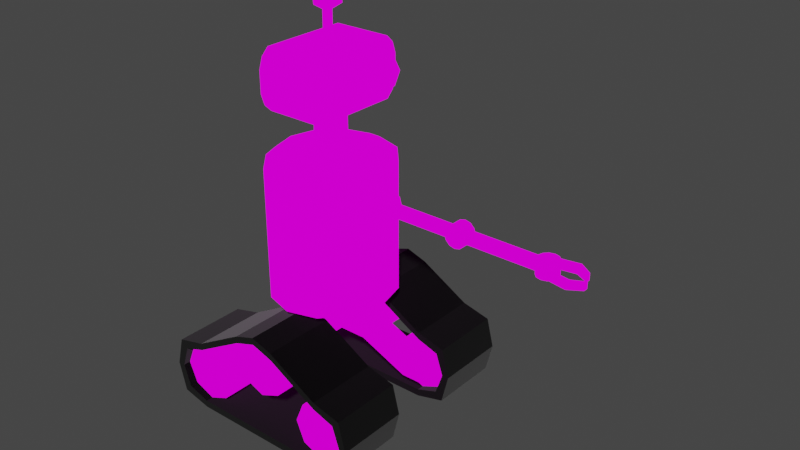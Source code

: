 # Source: RobotModel.blend  (saved by Blender 4.2.66; exported with 4.5.12 LTS)
import bpy
from mathutils import Matrix  # noqa: F401  (used for matrix-valued properties, if any)

bpy.ops.wm.read_factory_settings(use_empty=True)
scene = bpy.context.scene
scene.name = 'Scene'

# ---- images (referenced by path relative to the original .blend; pixels are not part of the script)
import os
ASSET_DIR = os.environ.get("B2B_ASSET_DIR", "")  # directory of the original .blend (textures are referenced by path, not embedded)
HERE = os.path.dirname(os.path.abspath(__file__))  # packed textures are extracted next to this script under _unpacked/

def load_image(name, relpath, width, height, colorspace="sRGB"):
    """Load a texture the original file referenced (path relative to the .blend, or extracted next to this script)."""
    p = next((c for c in (os.path.join(HERE, relpath), os.path.join(ASSET_DIR, relpath)) if relpath and os.path.exists(c)), "")
    if p:
        img = bpy.data.images.load(p, check_existing=True)
        img.name = name
    else:  # same state as the original file: an image datablock whose file is absent (Cycles renders it pink)
        img = bpy.data.images.new(name, width, height)
        img.source = "FILE"
        img.filepath = "//" + (relpath or name)
    img.colorspace_settings.name = colorspace
    return img
img_robotbody_png_002 = load_image('RobotBody.png.002', 'RobotBody.png', 1024, 1024, 'sRGB')
img_robot_png = load_image('Robot.png', 'Robot.png', 1024, 1024, 'sRGB')
img_roboteyes_png = load_image('RobotEyes.png', 'textures/robot/RobotEyes.png', 1024, 1024, 'sRGB')
img_roboteyes_png_001 = load_image('RobotEyes.png.001', 'RobotEyes.png', 1024, 1024, 'sRGB')
img_robotmodel_treadgears_png = load_image('RobotModel_TreadGears.png', 'RobotModel_TreadGears.png', 1024, 1024, 'sRGB')

# ---- materials (node trees are filled in below, after node groups)
mat_robotcylinder = bpy.data.materials.new('RobotCylinder')
mat_robotcylinder.use_backface_culling = True
mat_robotcylinder.use_transparent_shadow = False
mat_robotcylinder.preview_render_type = 'FLAT'
mat_robot = bpy.data.materials.new('Robot')
mat_robot.use_transparent_shadow = False
mat_eye = bpy.data.materials.new('Eye')
mat_eye.use_backface_culling = True
mat_eye.preview_render_type = 'FLAT'
mat_eye.line_color = (0.0, 0.0, 0.0, 1.0)
mat_treadrubber = bpy.data.materials.new('TreadRubber')
mat_treadrubber.use_transparent_shadow = False
mat_treadgear = bpy.data.materials.new('TreadGear')
mat_treadgear.use_transparent_shadow = False

# ---- material node trees
mat_robotcylinder.use_nodes = True; mat_robotcylinder.node_tree.nodes.clear()
_N = mat_robotcylinder.node_tree.nodes; _L = mat_robotcylinder.node_tree.links
n0 = _N.new('ShaderNodeOutputMaterial'); n0.name = 'Material Output'; n0.location = (300, 300)
n1 = _N.new('ShaderNodeTexImage'); n1.name = 'Image Texture'; n1.location = (-280, 280)
n1.image = img_robotbody_png_002
n1.interpolation = 'Closest'
n2 = _N.new('ShaderNodeBackground'); n2.name = 'Background'; n2.location = (10, 300)
_L.new(n2.outputs[0], n0.inputs[0])
_L.new(n1.outputs[0], n2.inputs[0])
n0.is_active_output = True
mat_robot.use_nodes = True; mat_robot.node_tree.nodes.clear()
_N = mat_robot.node_tree.nodes; _L = mat_robot.node_tree.links
n0 = _N.new('ShaderNodeOutputMaterial'); n0.name = 'Material Output'; n0.location = (300, 300)
n1 = _N.new('ShaderNodeTexImage'); n1.name = 'Image Texture'; n1.location = (-280, 280)
n1.image = img_robot_png
n1.interpolation = 'Closest'
n2 = _N.new('ShaderNodeBackground'); n2.name = 'Background'; n2.location = (10, 300)
_L.new(n2.outputs[0], n0.inputs[0])
_L.new(n1.outputs[0], n2.inputs[0])
n0.is_active_output = True
mat_eye.use_nodes = True; mat_eye.node_tree.nodes.clear()
_N = mat_eye.node_tree.nodes; _L = mat_eye.node_tree.links
n0 = _N.new('ShaderNodeTexImage'); n0.name = 'Image Texture.001'; n0.location = (-280, 280)
n0.image = img_roboteyes_png
n0.interpolation = 'Closest'
n1 = _N.new('ShaderNodeOutputMaterial'); n1.name = 'Material Output'; n1.location = (396, 501)
n1.target = 'CYCLES'
n2 = _N.new('ShaderNodeBsdfAnisotropic'); n2.name = 'Glossy BSDF.001'; n2.location = (10, 300)
n2.distribution = 'GGX'
n3 = _N.new('ShaderNodeBackground'); n3.name = 'Background'; n3.location = (215, 485)
n4 = _N.new('ShaderNodeTexImage'); n4.name = 'Image Texture'; n4.location = (-75, 465)
n4.image = img_roboteyes_png_001
n5 = _N.new('ShaderNodeOutputMaterial'); n5.name = 'Material Output.001'; n5.location = (396, 281)
n5.target = 'EEVEE'
n6 = _N.new('ShaderNodeMixShader'); n6.name = 'Mix Shader'; n6.location = (396, 61)
n6.label = 'Disable Shadow'
n6.hide = True
n7 = _N.new('ShaderNodeLightPath'); n7.name = 'Light Path'; n7.location = (396, 96)
n7.hide = True
n8 = _N.new('ShaderNodeBsdfTransparent'); n8.name = 'Transparent BSDF'; n8.location = (396, 26)
n8.hide = True
_L.new(n0.outputs[0], n2.inputs[0])
_L.new(n3.outputs[0], n1.inputs[0])
_L.new(n4.outputs[0], n3.inputs[0])
_L.new(n3.outputs[0], n5.inputs[0])
_L.new(n6.outputs[0], n5.inputs[0])
_L.new(n7.outputs[1], n6.inputs[0])
_L.new(n8.outputs[0], n6.inputs[2])
n1.is_active_output = True
mat_treadrubber.use_nodes = True; mat_treadrubber.node_tree.nodes.clear()
_N = mat_treadrubber.node_tree.nodes; _L = mat_treadrubber.node_tree.links
n0 = _N.new('ShaderNodeBsdfPrincipled'); n0.name = 'Principled BSDF'; n0.location = (10, 300)
n0.distribution = 'GGX'
n0.subsurface_method = 'BURLEY'
n0.inputs[0].default_value = (0.0, 0.0, 0.0, 1.0)
n0.inputs[2].default_value = 1.0
n0.inputs[3].default_value = 1.0
n0.inputs[9].default_value = (0.0, 0.2, 0.1)
n0.inputs[13].default_value = 0.4
n0.inputs[24].default_value = 0.12
n0.inputs[27].default_value = (0.0, 0.0, 0.0, 1.0)
n0.inputs[28].default_value = 1.0
n1 = _N.new('ShaderNodeOutputMaterial'); n1.name = 'Material Output'; n1.location = (300, 300)
_L.new(n0.outputs[0], n1.inputs[0])
n1.is_active_output = True
mat_treadgear.use_nodes = True; mat_treadgear.node_tree.nodes.clear()
_N = mat_treadgear.node_tree.nodes; _L = mat_treadgear.node_tree.links
n0 = _N.new('ShaderNodeOutputMaterial'); n0.name = 'Material Output'; n0.location = (300, 300)
n1 = _N.new('ShaderNodeBackground'); n1.name = 'Background'; n1.location = (10, 300)
n2 = _N.new('ShaderNodeTexImage'); n2.name = 'Image Texture'; n2.location = (-280, 280)
n2.image = img_robotmodel_treadgears_png
n2.interpolation = 'Closest'
_L.new(n1.outputs[0], n0.inputs[0])
_L.new(n2.outputs[0], n1.inputs[0])
n0.is_active_output = True

# ---- world
world_world = bpy.data.worlds.new('World'); scene.world = world_world
world_world.use_nodes = True; world_world.node_tree.nodes.clear()
_N = world_world.node_tree.nodes; _L = world_world.node_tree.links
n0 = _N.new('ShaderNodeOutputWorld'); n0.name = 'World Output'; n0.location = (300, 300)
n1 = _N.new('ShaderNodeBackground'); n1.name = 'Background'; n1.location = (10, 300)
n1.inputs[0].default_value = (0.05088, 0.05088, 0.05088, 1.0)
_L.new(n1.outputs[0], n0.inputs[0])
n0.is_active_output = True
world_world.color = (0.05088, 0.05088, 0.05088)
world_world.use_sun_shadow = False
world_world.sun_shadow_jitter_overblur = 0.0

# ---- meshes
me_body = bpy.data.meshes.new('Body')
me_body.from_pydata([(-0.0005265, 0.2111, 0.3468), (-0.0005265, 0.2111, 0.727), (0.1064, 0.1828, 0.3468), (0.1064, 0.1828, 0.727), (0.1847, 0.1055, 0.3468), (0.1847, 0.1055, 0.727), (0.2133, -0.000117, 0.3468), (0.2133, -0.000117, 0.727), (0.1847, -0.1057, 0.3468), (0.1847, -0.1057, 0.727), (0.1064, -0.183, 0.3468), (0.1064, -0.183, 0.727), (-0.0005265, -0.2113, 0.3468), (-0.0005265, -0.2113, 0.727), (-0.1074, -0.183, 0.3468), (-0.1074, -0.183, 0.727), (-0.1857, -0.1057, 0.3468), (-0.1857, -0.1057, 0.727), (-0.2144, -0.000117, 0.3468), (-0.2144, -0.000117, 0.727), (-0.1857, 0.1055, 0.3468), (-0.1857, 0.1055, 0.727), (-0.1074, 0.1828, 0.3468), (-0.1074, 0.1828, 0.727), (-0.0005265, 0.1688, 0.7481), (0.09356, 0.1462, 0.7481), (0.1624, 0.08436, 0.7481), (0.1877, -0.000117, 0.7481), (0.1624, -0.0846, 0.7481), (0.09356, -0.1464, 0.7481), (-0.0005265, -0.1691, 0.7481), (-0.09462, -0.1464, 0.7481), (-0.1635, -0.0846, 0.7481), (-0.1887, -0.000117, 0.7481), (-0.1635, 0.08436, 0.7481), (-0.09462, 0.1462, 0.7481), (-0.0005265, 0.05057, 0.7692), (0.0277, 0.04378, 0.7692), (0.04836, 0.02523, 0.7692), (0.05593, -0.000117, 0.7692), (0.04836, -0.02546, 0.7692), (0.0277, -0.04401, 0.7692), (-0.0005265, -0.0508, 0.7692), (-0.02875, -0.04401, 0.7692), (-0.04942, -0.02546, 0.7692), (-0.05698, -0.000117, 0.7692), (-0.04942, 0.02523, 0.7692), (-0.02875, 0.04378, 0.7692), (-0.0005265, 0.05057, 0.8537), (0.0277, 0.04378, 0.8537), (0.04836, 0.02523, 0.8537), (0.05593, -0.000117, 0.8537), (0.04836, -0.02546, 0.8537), (0.0277, -0.04401, 0.8537), (-0.0005265, -0.0508, 0.8537), (-0.02875, -0.04401, 0.8537), (-0.04942, -0.02546, 0.8537), (-0.05698, -0.000117, 0.8537), (-0.04942, 0.02523, 0.8537), (-0.02875, 0.04378, 0.8537), (-0.1783, 0.09112, 0.3362), (-0.2058, -0.000117, 0.3362), (-0.1783, -0.09136, 0.3362), (-0.1032, -0.1581, 0.3362), (-0.0005265, -0.1826, 0.3362), (0.1021, -0.1581, 0.3362), (0.1773, -0.09136, 0.3362), (0.2048, -0.000117, 0.3362), (0.1773, 0.09112, 0.3362), (0.1021, 0.1579, 0.3362), (-0.0005265, 0.1824, 0.3362), (-0.01233, 0.03905, 0.8685), (0.01106, 0.039, 0.8685), (0.03135, 0.02847, 0.8685), (0.0431, 0.01027, 0.8685), (0.04316, -0.0107, 0.8685), (0.03151, -0.02884, 0.8685), (0.01128, -0.03929, 0.8685), (-0.01211, -0.03923, 0.8685), (-0.0324, -0.0287, 0.8685), (-0.04415, -0.01051, 0.8685), (-0.04421, 0.01047, 0.8685), (-0.03256, 0.02861, 0.8685), (-0.01421, 0.02095, 0.879), (-0.000645, 0.02415, 0.879), (0.01295, 0.02085, 0.879), (0.02294, 0.01193, 0.879), (0.02664, -0.0002223, 0.879), (0.02306, -0.01234, 0.879), (0.01316, -0.02119, 0.879), (-0.000408, -0.02439, 0.879), (-0.01401, -0.02108, 0.879), (-0.02399, -0.01216, 0.879), (-0.02769, -1.164e-05, 0.879), (-0.02411, 0.01211, 0.879), (-0.0005265, -0.000117, 0.8833), (-0.1032, 0.1579, 0.3362), (-0.05979, 0.0303, 0.3257), (-0.06896, -0.000117, 0.3257), (-0.05979, -0.03053, 0.3257), (-0.03474, -0.05279, 0.3257), (-0.0005265, -0.06094, 0.3257), (0.03369, -0.05279, 0.3257), (0.05873, -0.03053, 0.3257), (0.0679, -0.000117, 0.3257), (0.05873, 0.0303, 0.3257), (0.03369, 0.05256, 0.3257), (-0.0005265, 0.06071, 0.3257), (-0.0005265, -0.000117, 0.3257), (-0.03474, 0.05256, 0.3257), (0.2107, 0.03508, 0.6425), (0.2107, -0.03532, 0.6425), (0.2107, 0.03508, 0.6847), (0.2107, -0.03532, 0.6847), (0.2371, 0.03508, 0.6791), (0.2371, -0.03532, 0.6791), (0.2564, 0.03508, 0.6636), (0.2564, -0.03532, 0.6636), (0.2635, 0.03508, 0.6425), (0.2635, -0.03532, 0.6425), (0.2564, 0.03508, 0.6214), (0.2564, -0.03532, 0.6214), (0.2371, 0.03508, 0.6059), (0.2371, -0.03532, 0.6059), (0.2107, 0.03508, 0.6002), (0.2107, -0.03532, 0.6002), (0.1843, 0.03508, 0.6059), (0.1843, -0.03532, 0.6059), (0.1843, 0.03508, 0.6791), (0.1843, -0.03532, 0.6791)], [], [(4, 6, 67, 68), (5, 3, 25, 26), (0, 1, 3, 2), (8, 10, 65, 66), (9, 7, 27, 28), (2, 3, 5, 4), (22, 0, 70, 96), (13, 11, 29, 30), (4, 5, 7, 6), (12, 14, 63, 64), (17, 15, 31, 32), (6, 7, 9, 8), (16, 18, 61, 62), (21, 19, 33, 34), (8, 9, 11, 10), (20, 22, 96, 60), (7, 5, 26, 27), (10, 11, 13, 12), (2, 4, 68, 69), (11, 9, 28, 29), (12, 13, 15, 14), (6, 8, 66, 67), (15, 13, 30, 31), (14, 15, 17, 16), (0, 2, 69, 70), (19, 17, 32, 33), (16, 17, 19, 18), (10, 12, 64, 65), (3, 1, 24, 25), (18, 19, 21, 20), (14, 16, 62, 63), (23, 21, 34, 35), (20, 21, 23, 22), (18, 20, 60, 61), (1, 23, 35, 24), (22, 23, 1, 0), (27, 26, 38, 39), (24, 35, 47, 36), (32, 31, 43, 44), (25, 24, 36, 37), (30, 29, 41, 42), (35, 34, 46, 47), (28, 27, 39, 40), (33, 32, 44, 45), (26, 25, 37, 38), (31, 30, 42, 43), (29, 28, 40, 41), (34, 33, 45, 46), (44, 43, 55, 56), (37, 36, 48, 49), (42, 41, 53, 54), (47, 46, 58, 59), (40, 39, 51, 52), (45, 44, 56, 57), (38, 37, 49, 50), (43, 42, 54, 55), (41, 40, 52, 53), (46, 45, 57, 58), (39, 38, 50, 51), (36, 47, 59, 48), (68, 67, 104, 105), (62, 61, 98, 99), (66, 65, 102, 103), (67, 66, 103, 104), (63, 62, 99, 100), (61, 60, 97, 98), (70, 69, 106, 107), (60, 96, 109, 97), (96, 70, 107, 109), (69, 68, 105, 106), (64, 63, 100, 101), (65, 64, 101, 102), (49, 73, 50), (51, 50, 74), (74, 50, 73), (73, 49, 72), (49, 48, 72), (82, 71, 59), (59, 71, 48), (72, 48, 71), (81, 82, 58), (59, 58, 82), (80, 81, 57), (58, 57, 81), (56, 80, 57), (80, 56, 79), (56, 55, 79), (79, 55, 78), (55, 54, 78), (78, 54, 77), (76, 77, 53), (54, 53, 77), (75, 76, 52), (52, 76, 53), (74, 75, 51), (52, 51, 75), (73, 86, 74), (86, 73, 85), (73, 72, 85), (83, 84, 71), (72, 71, 84), (85, 72, 84), (94, 83, 82), (82, 83, 71), (93, 94, 81), (81, 94, 82), (80, 93, 81), (93, 80, 92), (80, 79, 92), (92, 79, 91), (79, 78, 91), (91, 78, 90), (78, 77, 90), (90, 77, 89), (88, 89, 76), (76, 89, 77), (87, 88, 75), (75, 88, 76), (75, 74, 87), (87, 74, 86), (92, 95, 93), (90, 89, 95), (87, 86, 95), (93, 95, 94), (83, 95, 84), (91, 90, 95), (88, 87, 95), (94, 95, 83), (85, 84, 95), (92, 91, 95), (89, 88, 95), (86, 85, 95), (108, 109, 107), (108, 98, 97), (108, 100, 99), (108, 97, 109), (108, 99, 98), (108, 101, 100), (108, 102, 101), (108, 103, 102), (108, 104, 103), (108, 105, 104), (108, 106, 105), (108, 107, 106), (110, 112, 114), (111, 115, 113), (112, 113, 115, 114), (110, 114, 116), (111, 117, 115), (114, 115, 117, 116), (110, 116, 118), (111, 119, 117), (116, 117, 119, 118), (110, 118, 120), (111, 121, 119), (118, 119, 121, 120), (110, 120, 122), (111, 123, 121), (120, 121, 123, 122), (110, 122, 124), (111, 125, 123), (122, 123, 125, 124), (110, 124, 126), (111, 127, 125), (124, 125, 127, 126), (127, 111, 129), (110, 126, 128), (110, 128, 112), (111, 113, 129), (128, 129, 113, 112)])
_uv = me_body.uv_layers.new(name='BodyMap')
_uv.uv.foreach_set('vector', [0.8333, 0.5781, 0.75, 0.5781, 0.75, 0.5469, 0.8333, 0.5469, 0.8333, 0.9375, 0.9167, 0.9375, 0.9167, 0.9688, 0.8333, 0.9688, 1.0, 0.5781, 1.0, 0.9375, 0.9167, 0.9375, 0.9167, 0.5781, 0.6667, 0.5781, 0.5833, 0.5781, 0.5833, 0.5469, 0.6667, 0.5469, 0.6667, 0.9375, 0.75, 0.9375, 0.75, 0.9688, 0.6667, 0.9688, 0.9167, 0.5781, 0.9167, 0.9375, 0.8333, 0.9375, 0.8333, 0.5781, 0.08333, 0.5781, 7.451e-08, 0.5781, 7.451e-08, 0.5469, 0.08333, 0.5469, 0.5, 0.9375, 0.5833, 0.9375, 0.5833, 0.9688, 0.5, 0.9688, 0.8333, 0.5781, 0.8333, 0.9375, 0.75, 0.9375, 0.75, 0.5781, 0.5, 0.5781, 0.4167, 0.5781, 0.4167, 0.5469, 0.5, 0.5469, 0.3333, 0.9375, 0.4167, 0.9375, 0.4167, 0.9688, 0.3333, 0.9688, 0.75, 0.5781, 0.75, 0.9375, 0.6667, 0.9375, 0.6667, 0.5781, 0.3333, 0.5781, 0.25, 0.5781, 0.25, 0.5469, 0.3333, 0.5469, 0.1667, 0.9375, 0.25, 0.9375, 0.25, 0.9688, 0.1667, 0.9688, 0.6667, 0.5781, 0.6667, 0.9375, 0.5833, 0.9375, 0.5833, 0.5781, 0.1667, 0.5781, 0.08333, 0.5781, 0.08333, 0.5469, 0.1667, 0.5469, 0.75, 0.9375, 0.8333, 0.9375, 0.8333, 0.9688, 0.75, 0.9688, 0.5833, 0.5781, 0.5833, 0.9375, 0.5, 0.9375, 0.5, 0.5781, 0.9167, 0.5781, 0.8333, 0.5781, 0.8333, 0.5469, 0.9167, 0.5469, 0.5833, 0.9375, 0.6667, 0.9375, 0.6667, 0.9688, 0.5833, 0.9688, 0.5, 0.5781, 0.5, 0.9375, 0.4167, 0.9375, 0.4167, 0.5781, 0.75, 0.5781, 0.6667, 0.5781, 0.6667, 0.5469, 0.75, 0.5469, 0.4167, 0.9375, 0.5, 0.9375, 0.5, 0.9688, 0.4167, 0.9688, 0.4167, 0.5781, 0.4167, 0.9375, 0.3333, 0.9375, 0.3333, 0.5781, 1.0, 0.5781, 0.9167, 0.5781, 0.9167, 0.5469, 1.0, 0.5469, 0.25, 0.9375, 0.3333, 0.9375, 0.3333, 0.9688, 0.25, 0.9688, 0.3333, 0.5781, 0.3333, 0.9375, 0.25, 0.9375, 0.25, 0.5781, 0.5833, 0.5781, 0.5, 0.5781, 0.5, 0.5469, 0.5833, 0.5469, 0.9167, 0.9375, 1.0, 0.9375, 1.0, 0.9688, 0.9167, 0.9688, 0.25, 0.5781, 0.25, 0.9375, 0.1667, 0.9375, 0.1667, 0.5781, 0.4167, 0.5781, 0.3333, 0.5781, 0.3333, 0.5469, 0.4167, 0.5469, 0.08333, 0.9375, 0.1667, 0.9375, 0.1667, 0.9688, 0.08333, 0.9688, 0.1667, 0.5781, 0.1667, 0.9375, 0.08333, 0.9375, 0.08333, 0.5781, 0.25, 0.5781, 0.1667, 0.5781, 0.1667, 0.5469, 0.25, 0.5469, 7.451e-08, 0.9375, 0.08333, 0.9375, 0.08333, 0.9688, 7.451e-08, 0.9688, 0.08333, 0.5781, 0.08333, 0.9375, 7.451e-08, 0.9375, 7.451e-08, 0.5781, 0.75, 1.0, 0.8333, 1.0, 0.8333, 0.9531, 0.75, 0.9531, 7.451e-08, 1.0, 0.08333, 1.0, 0.08333, 0.9531, 7.451e-08, 0.9531, 0.3333, 1.0, 0.4167, 1.0, 0.4167, 0.9531, 0.3333, 0.9531, 0.9167, 1.0, 1.0, 1.0, 1.0, 0.9531, 0.9167, 0.9531, 0.5, 1.0, 0.5833, 1.0, 0.5833, 0.9531, 0.5, 0.9531, 0.08333, 1.0, 0.1667, 1.0, 0.1667, 0.9531, 0.08333, 0.9531, 0.6667, 1.0, 0.75, 1.0, 0.75, 0.9531, 0.6667, 0.9531, 0.25, 1.0, 0.3333, 1.0, 0.3333, 0.9531, 0.25, 0.9531, 0.8333, 1.0, 0.9167, 1.0, 0.9167, 0.9531, 0.8333, 0.9531, 0.4167, 1.0, 0.5, 1.0, 0.5, 0.9531, 0.4167, 0.9531, 0.5833, 1.0, 0.6667, 1.0, 0.6667, 0.9531, 0.5833, 0.9531, 0.1667, 1.0, 0.25, 1.0, 0.25, 0.9531, 0.1667, 0.9531, 0.3333, 0.9531, 0.4167, 0.9531, 0.4167, 1.0, 0.3333, 1.0, 0.9167, 0.9531, 1.0, 0.9531, 1.0, 1.0, 0.9167, 1.0, 0.5, 0.9531, 0.5833, 0.9531, 0.5833, 1.0, 0.5, 1.0, 0.08333, 0.9531, 0.1667, 0.9531, 0.1667, 1.0, 0.08333, 1.0, 0.6667, 0.9531, 0.75, 0.9531, 0.75, 1.0, 0.6667, 1.0, 0.25, 0.9531, 0.3333, 0.9531, 0.3333, 1.0, 0.25, 1.0, 0.8333, 0.9531, 0.9167, 0.9531, 0.9167, 1.0, 0.8333, 1.0, 0.4167, 0.9531, 0.5, 0.9531, 0.5, 1.0, 0.4167, 1.0, 0.5833, 0.9531, 0.6667, 0.9531, 0.6667, 1.0, 0.5833, 1.0, 0.1667, 0.9531, 0.25, 0.9531, 0.25, 1.0, 0.1667, 1.0, 0.75, 0.9531, 0.8333, 0.9531, 0.8333, 1.0, 0.75, 1.0, 7.451e-08, 0.9531, 0.08333, 0.9531, 0.08333, 1.0, 7.451e-08, 1.0, 0.8333, 0.5469, 0.75, 0.5469, 0.75, 0.5, 0.8333, 0.5, 0.3333, 0.5469, 0.25, 0.5469, 0.25, 0.5, 0.3333, 0.5, 0.6667, 0.5469, 0.5833, 0.5469, 0.5833, 0.5, 0.6667, 0.5, 0.75, 0.5469, 0.6667, 0.5469, 0.6667, 0.5, 0.75, 0.5, 0.4167, 0.5469, 0.3333, 0.5469, 0.3333, 0.5, 0.4167, 0.5, 0.25, 0.5469, 0.1667, 0.5469, 0.1667, 0.5, 0.25, 0.5, 1.0, 0.5469, 0.9167, 0.5469, 0.9167, 0.5, 1.0, 0.5, 0.1667, 0.5469, 0.08333, 0.5469, 0.08333, 0.5, 0.1667, 0.5, 0.08333, 0.5469, 7.451e-08, 0.5469, 7.451e-08, 0.5, 0.08333, 0.5, 0.9167, 0.5469, 0.8333, 0.5469, 0.8333, 0.5, 0.9167, 0.5, 0.5, 0.5469, 0.4167, 0.5469, 0.4167, 0.5, 0.5, 0.5, 0.5833, 0.5469, 0.5, 0.5469, 0.5, 0.5, 0.5833, 0.5, 0.3006, 0.02871, 0.2422, 0.09323, 0.1809, 0.025, 0.08066, 0.08075, 0.1809, 0.025, 0.1648, 0.111, 0.1648, 0.111, 0.1809, 0.025, 0.2422, 0.09323, 0.2422, 0.09323, 0.3006, 0.02871, 0.3223, 0.1176, 0.3006, 0.02871, 0.4075, 0.09254, 0.3223, 0.1176, 0.4073, 0.2579, 0.383, 0.1782, 0.4713, 0.1994, 0.4713, 0.1994, 0.383, 0.1782, 0.4075, 0.09254, 0.3223, 0.1176, 0.4075, 0.09254, 0.383, 0.1782, 0.3896, 0.3348, 0.4073, 0.2579, 0.475, 0.319, 0.4713, 0.1994, 0.475, 0.319, 0.4073, 0.2579, 0.3352, 0.389, 0.3896, 0.3348, 0.4193, 0.4193, 0.475, 0.319, 0.4193, 0.4193, 0.3896, 0.3348, 0.3191, 0.475, 0.3352, 0.389, 0.4193, 0.4193, 0.3352, 0.389, 0.3191, 0.475, 0.2578, 0.4068, 0.3191, 0.475, 0.1994, 0.4713, 0.2578, 0.4068, 0.2578, 0.4068, 0.1994, 0.4713, 0.1777, 0.3824, 0.1994, 0.4713, 0.09253, 0.4075, 0.1777, 0.3824, 0.1777, 0.3824, 0.09253, 0.4075, 0.117, 0.3218, 0.0927, 0.2421, 0.117, 0.3218, 0.02872, 0.3006, 0.09253, 0.4075, 0.02872, 0.3006, 0.117, 0.3218, 0.1104, 0.1652, 0.0927, 0.2421, 0.025, 0.181, 0.025, 0.181, 0.0927, 0.2421, 0.02872, 0.3006, 0.1648, 0.111, 0.1104, 0.1652, 0.08066, 0.08075, 0.025, 0.181, 0.08066, 0.08075, 0.1104, 0.1652, 0.2422, 0.09323, 0.2228, 0.1653, 0.1648, 0.111, 0.2228, 0.1653, 0.2422, 0.09323, 0.268, 0.1676, 0.2422, 0.09323, 0.3223, 0.1176, 0.268, 0.1676, 0.333, 0.2323, 0.3084, 0.1922, 0.383, 0.1782, 0.3223, 0.1176, 0.383, 0.1782, 0.3084, 0.1922, 0.268, 0.1676, 0.3223, 0.1176, 0.3084, 0.1922, 0.3354, 0.277, 0.333, 0.2323, 0.4073, 0.2579, 0.4073, 0.2579, 0.333, 0.2323, 0.383, 0.1782, 0.315, 0.3144, 0.3354, 0.277, 0.3896, 0.3348, 0.3896, 0.3348, 0.3354, 0.277, 0.4073, 0.2579, 0.3352, 0.389, 0.315, 0.3144, 0.3896, 0.3348, 0.315, 0.3144, 0.3352, 0.389, 0.2772, 0.3347, 0.3352, 0.389, 0.2578, 0.4068, 0.2772, 0.3347, 0.2772, 0.3347, 0.2578, 0.4068, 0.232, 0.3324, 0.2578, 0.4068, 0.1777, 0.3824, 0.232, 0.3324, 0.232, 0.3324, 0.1777, 0.3824, 0.1916, 0.3078, 0.1777, 0.3824, 0.117, 0.3218, 0.1916, 0.3078, 0.1916, 0.3078, 0.117, 0.3218, 0.167, 0.2677, 0.1646, 0.223, 0.167, 0.2677, 0.0927, 0.2421, 0.0927, 0.2421, 0.167, 0.2677, 0.117, 0.3218, 0.185, 0.1856, 0.1646, 0.223, 0.1104, 0.1652, 0.1104, 0.1652, 0.1646, 0.223, 0.0927, 0.2421, 0.1104, 0.1652, 0.1648, 0.111, 0.185, 0.1856, 0.185, 0.1856, 0.1648, 0.111, 0.2228, 0.1653, 0.2772, 0.3347, 0.25, 0.25, 0.315, 0.3144, 0.1916, 0.3078, 0.167, 0.2677, 0.25, 0.25, 0.185, 0.1856, 0.2228, 0.1653, 0.25, 0.25, 0.315, 0.3144, 0.25, 0.25, 0.3354, 0.277, 0.333, 0.2323, 0.25, 0.25, 0.3084, 0.1922, 0.232, 0.3324, 0.1916, 0.3078, 0.25, 0.25, 0.1646, 0.223, 0.185, 0.1856, 0.25, 0.25, 0.3354, 0.277, 0.25, 0.25, 0.333, 0.2323, 0.268, 0.1676, 0.3084, 0.1922, 0.25, 0.25, 0.2772, 0.3347, 0.232, 0.3324, 0.25, 0.25, 0.167, 0.2677, 0.1646, 0.223, 0.25, 0.25, 0.2228, 0.1653, 0.268, 0.1676, 0.25, 0.25, 0.75, 0.25, 0.63, 0.4578, 0.75, 0.49, 0.75, 0.25, 0.51, 0.25, 0.5422, 0.37, 0.75, 0.25, 0.63, 0.04215, 0.5422, 0.13, 0.75, 0.25, 0.5422, 0.37, 0.63, 0.4578, 0.75, 0.25, 0.5422, 0.13, 0.51, 0.25, 0.75, 0.25, 0.75, 0.01, 0.63, 0.04215, 0.75, 0.25, 0.87, 0.04215, 0.75, 0.01, 0.75, 0.25, 0.9578, 0.13, 0.87, 0.04215, 0.75, 0.25, 0.99, 0.25, 0.9578, 0.13, 0.75, 0.25, 0.9578, 0.37, 0.99, 0.25, 0.75, 0.25, 0.87, 0.4578, 0.9578, 0.37, 0.75, 0.25, 0.75, 0.49, 0.87, 0.4578, 0.75, 0.25, 0.75, 0.49, 0.87, 0.4578, 0.25, 0.25, 0.37, 0.4578, 0.25, 0.49, 1.0, 0.5, 1.0, 1.0, 0.9167, 1.0, 0.9167, 0.5, 0.75, 0.25, 0.87, 0.4578, 0.9578, 0.37, 0.25, 0.25, 0.4578, 0.37, 0.37, 0.4578, 0.9167, 0.5, 0.9167, 1.0, 0.8333, 1.0, 0.8333, 0.5, 0.75, 0.25, 0.9578, 0.37, 0.99, 0.25, 0.25, 0.25, 0.49, 0.25, 0.4578, 0.37, 0.8333, 0.5, 0.8333, 1.0, 0.75, 1.0, 0.75, 0.5, 0.75, 0.25, 0.99, 0.25, 0.9578, 0.13, 0.25, 0.25, 0.4578, 0.13, 0.49, 0.25, 0.75, 0.5, 0.75, 1.0, 0.6667, 1.0, 0.6667, 0.5, 0.75, 0.25, 0.9578, 0.13, 0.87, 0.04215, 0.25, 0.25, 0.37, 0.04215, 0.4578, 0.13, 0.6667, 0.5, 0.6667, 1.0, 0.5833, 1.0, 0.5833, 0.5, 0.75, 0.25, 0.87, 0.04215, 0.75, 0.01, 0.25, 0.25, 0.25, 0.01, 0.37, 0.04215, 0.5833, 0.5, 0.5833, 1.0, 0.5, 1.0, 0.5, 0.5, 0.75, 0.25, 0.75, 0.01, 0.63, 0.04215, 0.25, 0.25, 0.13, 0.04215, 0.25, 0.01, 0.5, 0.5, 0.5, 1.0, 0.4167, 1.0, 0.4167, 0.5, 0.13, 0.04215, 0.25, 0.25, 0.13, 0.4578, 0.75, 0.25, 0.63, 0.04215, 0.63, 0.4578, 0.75, 0.25, 0.63, 0.4578, 0.75, 0.49, 0.25, 0.25, 0.25, 0.49, 0.13, 0.4578, 0.08333, 0.5, 0.08333, 1.0, 7.451e-08, 1.0, 7.451e-08, 0.5])
me_body.materials.append(mat_robotcylinder)
me_body.use_remesh_fix_poles = True
me_body.use_remesh_preserve_attributes = False
me_body.use_mirror_vertex_groups = False
me_body.update()
me_treadconnector = bpy.data.meshes.new('TreadConnector')
me_treadconnector.from_pydata([(0.04182, -0.1268, -0.7588), (-0.04266, -0.1268, -0.7588), (-0.04266, -0.06347, -0.7588), (0.04182, -0.06347, -0.7588), (0.04182, 0.04213, -0.7377), (0.04182, -0.04235, -0.7377), (-0.04266, 0.04213, -0.7377), (-0.04266, -0.04235, -0.7377), (-0.04266, -0.04235, -0.6743), (-0.04266, 0.04213, -0.6743), (0.04182, -0.04235, -0.6743), (0.04182, 0.04213, -0.6743), (0.04182, 0.06325, -0.7588), (-0.04266, 0.06325, -0.7588), (-0.04266, 0.1266, -0.7588), (0.04182, 0.1266, -0.7588), (0.04182, -0.1268, -0.7799), (-0.04266, -0.1268, -0.7799), (-0.04266, -0.06347, -0.7799), (0.04182, -0.06347, -0.7799), (0.04182, 0.06325, -0.7799), (-0.04266, 0.06325, -0.7799), (-0.04266, 0.1266, -0.7799), (0.04182, 0.1266, -0.7799), (0.04182, -0.1268, -0.8433), (-0.04266, -0.1268, -0.8433), (-0.04266, -0.06347, -0.8433), (0.04182, -0.06347, -0.8433), (0.04182, 0.06325, -0.8433), (-0.04266, 0.06325, -0.8433), (-0.04266, 0.1266, -0.8433), (0.04182, 0.1266, -0.8433), (-0.1905, -0.1268, -0.8433), (-0.1905, -0.06347, -0.8433), (-0.1905, 0.06325, -0.8433), (-0.1905, 0.1266, -0.8433), (-0.1905, -0.1268, -0.9066), (-0.1905, -0.06347, -0.9066), (-0.1905, 0.06325, -0.9066), (-0.1905, 0.1266, -0.9066), (0.1897, -0.1268, -0.8433), (0.1897, -0.06347, -0.8433), (0.1897, 0.06325, -0.8433), (0.1897, 0.1266, -0.8433), (0.1897, -0.1268, -0.9066), (0.1897, -0.06347, -0.9066), (0.1897, 0.06325, -0.9066), (0.1897, 0.1266, -0.9066), (0.253, -0.1268, -0.8433), (0.253, -0.06347, -0.8433), (0.253, 0.06325, -0.8433), (0.253, 0.1266, -0.8433), (0.253, -0.1268, -0.9066), (0.253, -0.06347, -0.9066), (0.253, 0.06325, -0.9066), (0.253, 0.1266, -0.9066), (-0.2539, -0.1268, -0.8433), (-0.2539, -0.06347, -0.8433), (-0.2539, 0.06325, -0.8433), (-0.2539, 0.1266, -0.8433), (-0.2539, -0.1268, -0.9066), (-0.2539, -0.06347, -0.9066), (-0.2539, 0.06325, -0.9066), (-0.2539, 0.1266, -0.9066)], [], [(10, 5, 3, 0), (10, 11, 4, 5), (4, 6, 7, 5), (8, 10, 0, 1), (13, 12, 20, 21), (9, 8, 7, 6), (11, 10, 8, 9), (4, 11, 15, 12), (7, 8, 1, 2), (0, 3, 19, 16), (5, 7, 2, 3), (11, 9, 14, 15), (9, 6, 13, 14), (6, 4, 12, 13), (19, 27, 45, 41), (3, 2, 18, 19), (2, 1, 17, 18), (1, 0, 16, 17), (20, 23, 43, 42), (14, 13, 21, 22), (15, 14, 22, 23), (12, 15, 23, 20), (25, 24, 27, 26), (31, 30, 29, 28), (21, 20, 28, 29), (19, 18, 26, 27), (25, 26, 37, 36), (30, 22, 35, 39), (17, 16, 24, 25), (23, 22, 30, 31), (37, 33, 57, 61), (32, 36, 60, 56), (21, 29, 38, 34), (17, 25, 36, 32), (22, 21, 34, 35), (26, 18, 33, 37), (18, 17, 32, 33), (29, 30, 39, 38), (45, 44, 52, 53), (43, 47, 55, 51), (23, 31, 47, 43), (16, 19, 41, 40), (31, 28, 46, 47), (27, 24, 44, 45), (24, 16, 40, 44), (28, 20, 42, 46), (48, 49, 53, 52), (50, 51, 55, 54), (40, 41, 49, 48), (44, 40, 48, 52), (46, 42, 50, 54), (47, 46, 54, 55), (42, 43, 51, 50), (41, 45, 53, 49), (59, 58, 62, 63), (57, 56, 60, 61), (38, 39, 63, 62), (35, 34, 58, 59), (39, 35, 59, 63), (34, 38, 62, 58), (36, 37, 61, 60), (33, 32, 56, 57)])
_uv = me_treadconnector.uv_layers.new(name='UVMap')
_uv.uv.foreach_set('vector', [5.741e-09, 0.8889, 0.08333, 0.8889, 0.1111, 0.9167, 0.1111, 1.0, 5.741e-09, 0.8889, 8.841e-10, 0.7778, 0.08333, 0.7778, 0.08333, 0.8889, 0.257, 0.8889, 0.1463, 0.8889, 0.1463, 0.7778, 0.257, 0.7778, 0.3681, 0.7778, 0.257, 0.7778, 0.257, 0.6667, 0.3681, 0.6667, 0.02778, 0.3889, 0.02778, 0.2778, 0.05556, 0.2778, 0.05556, 0.3889, 0.1389, 0.8889, 0.1389, 0.7778, 0.1463, 0.7778, 0.1463, 0.8889, 0.257, 0.8889, 0.257, 0.7778, 0.3681, 0.7778, 0.3681, 0.8889, 0.08333, 0.7778, 8.841e-10, 0.7778, 0.1111, 0.6667, 0.1111, 0.75, 0.1463, 0.7778, 0.1389, 0.7778, 0.1488, 0.6667, 0.1488, 0.75, 0.1111, 1.0, 0.1111, 0.9167, 0.1389, 0.9167, 0.1389, 1.0, 0.2222, 0.3889, 0.2222, 0.2778, 0.25, 0.2778, 0.25, 0.3889, 0.257, 0.8889, 0.3681, 0.8889, 0.3681, 1.0, 0.257, 1.0, 0.1389, 0.8889, 0.1463, 0.8889, 0.1488, 0.9167, 0.1488, 1.0, 8.72e-09, 0.3889, 3.864e-09, 0.2778, 0.02778, 0.2778, 0.02778, 0.3889, 0.2778, 0.3889, 0.3611, 0.3889, 0.4444, 0.5833, 0.3611, 0.5833, 0.25, 0.3889, 0.25, 0.2778, 0.2778, 0.2778, 0.2778, 0.3889, 0.1488, 0.75, 0.1488, 0.6667, 0.1512, 0.6667, 0.1512, 0.75, 0.4444, 0.3889, 0.4444, 0.2778, 0.4722, 0.2778, 0.4722, 0.3889, 0.3681, 0.6667, 0.4514, 0.6667, 0.4514, 0.8611, 0.3681, 0.8611, 0.1488, 1.0, 0.1488, 0.9167, 0.1512, 0.9167, 0.1512, 1.0, 0.6389, 0.3889, 0.6389, 0.2778, 0.6667, 0.2778, 0.6667, 0.3889, 0.1111, 0.75, 0.1111, 0.6667, 0.1389, 0.6667, 0.1389, 0.75, 0.9167, 0.2767, 0.9167, 0.3874, 0.8333, 0.3874, 0.8333, 0.2767, 0.9167, 0.3874, 0.9167, 0.2767, 1.0, 0.2767, 1.0, 0.3874, 0.05556, 0.3889, 0.05556, 0.2778, 0.1389, 0.2778, 0.1389, 0.3889, 0.2778, 0.3889, 0.2778, 0.2778, 0.3611, 0.2778, 0.3611, 0.3889, 0.9167, 0.2767, 0.8333, 0.2767, 0.8333, 0.0904, 0.9167, 0.0904, 0.75, 0.2778, 0.6667, 0.2778, 0.75, 0.08333, 0.8333, 0.08333, 0.4722, 0.3889, 0.4722, 0.2778, 0.5556, 0.2778, 0.5556, 0.3889, 0.6667, 0.3889, 0.6667, 0.2778, 0.75, 0.2778, 0.75, 0.3889, 0.4444, 0.08333, 0.3611, 0.08333, 0.3611, -1.578e-08, 0.4444, -1.943e-08, 0.5556, 0.5833, 0.6389, 0.5833, 0.6389, 0.6667, 0.5556, 0.6667, 0.05556, 0.3889, 0.1389, 0.3889, 0.2222, 0.5833, 0.1389, 0.5833, 0.4722, 0.3889, 0.5556, 0.3889, 0.6389, 0.5833, 0.5556, 0.5833, 0.6181, 0.9444, 0.5347, 0.9444, 0.5347, 0.75, 0.6181, 0.75, 0.3611, 0.2778, 0.2778, 0.2778, 0.3611, 0.08333, 0.4444, 0.08333, 0.5347, 0.9444, 0.4514, 0.9444, 0.4514, 0.75, 0.5347, 0.75, 1.0, 0.2767, 0.9167, 0.2767, 0.9167, 0.0904, 1.0, 0.0904, 0.8333, 0.5884, 0.9167, 0.5884, 0.9167, 0.6714, 0.8333, 0.6714, 0.75, 0.5833, 0.8333, 0.5833, 0.8333, 0.6667, 0.75, 0.6667, 0.6667, 0.3889, 0.75, 0.3889, 0.8333, 0.5833, 0.75, 0.5833, 0.6181, 0.6667, 0.7014, 0.6667, 0.7014, 0.8611, 0.6181, 0.8611, 0.9167, 0.3874, 1.0, 0.3874, 1.0, 0.5884, 0.9167, 0.5884, 0.8333, 0.3874, 0.9167, 0.3874, 0.9167, 0.5884, 0.8333, 0.5884, 0.5556, 0.2778, 0.4722, 0.2778, 0.5556, 0.08333, 0.6389, 0.08333, 0.1389, 0.2778, 0.05556, 0.2778, 0.1389, 0.08333, 0.2222, 0.08333, 0.7014, 0.75, 0.7847, 0.75, 0.7847, 0.8333, 0.7014, 0.8333, 0.7014, 0.75, 0.7014, 0.6667, 0.7847, 0.6667, 0.7847, 0.75, 0.6181, 0.8611, 0.7014, 0.8611, 0.7014, 0.9444, 0.6181, 0.9444, 0.6389, 0.08333, 0.5556, 0.08333, 0.5556, 8.83e-09, 0.6389, 5.187e-09, 0.2222, 0.08333, 0.1389, 0.08333, 0.1389, -6.071e-09, 0.2222, -9.714e-09, 0.9167, 0.5884, 1.0, 0.5884, 1.0, 0.6714, 0.9167, 0.6714, 0.3681, 0.8611, 0.4514, 0.8611, 0.4514, 0.9444, 0.3681, 0.9444, 0.3611, 0.5833, 0.4444, 0.5833, 0.4444, 0.6667, 0.3611, 0.6667, 0.9167, 3.311e-08, 1.0, 3.311e-08, 1.0, 0.007399, 0.9167, 0.007399, 0.8333, 3.311e-08, 0.9167, 3.311e-08, 0.9167, 0.007399, 0.8333, 0.007399, 1.0, 0.0904, 0.9167, 0.0904, 0.9167, 0.007399, 1.0, 0.007399, 0.6181, 0.75, 0.5347, 0.75, 0.5347, 0.6667, 0.6181, 0.6667, 0.8333, 0.08333, 0.75, 0.08333, 0.75, 3.301e-10, 0.8333, -3.312e-09, 0.1389, 0.5833, 0.2222, 0.5833, 0.2222, 0.6667, 0.1389, 0.6667, 0.9167, 0.0904, 0.8333, 0.0904, 0.8333, 0.007399, 0.9167, 0.007399, 0.5347, 0.75, 0.4514, 0.75, 0.4514, 0.6667, 0.5347, 0.6667])
me_treadconnector.materials.append(mat_robot)
me_treadconnector.use_remesh_fix_poles = True
me_treadconnector.use_remesh_preserve_attributes = False
me_treadconnector.use_mirror_vertex_groups = False
me_treadconnector.update()
me_arm = bpy.data.meshes.new('Arm')
me_arm.from_pydata([(23.58, -0.001052, -1.221), (23.58, -0.001052, -0.7983), (23.79, -0.001052, -1.221), (23.79, -0.001052, -0.7983), (23.68, -0.184, -1.221), (23.68, -0.184, -0.7983), (23.47, -0.184, -1.221), (23.47, -0.184, -0.7983), (23.36, -0.001052, -1.221), (23.36, -0.001052, -0.7983), (23.47, 0.1819, -1.221), (23.47, 0.1819, -0.7983), (23.68, 0.1819, -1.221), (23.68, 0.1819, -0.7983), (23.58, 0.2101, -0.756), (23.58, -0.2123, -0.756), (23.26, 0.2101, -0.756), (23.26, -0.2123, -0.756), (23.3, 0.2101, -0.7244), (23.3, -0.2123, -0.7244), (23.42, 0.2101, -0.7012), (23.42, -0.2123, -0.7012), (23.58, 0.2101, -0.6927), (23.58, -0.2123, -0.6927), (23.73, 0.2101, -0.7012), (23.73, -0.2123, -0.7012), (23.85, 0.2101, -0.7244), (23.85, -0.2123, -0.7244), (23.89, 0.2101, -0.756), (23.89, -0.2123, -0.756), (23.85, 0.2101, -0.7877), (23.85, -0.2123, -0.7877), (23.73, 0.2101, -0.8109), (23.73, -0.2123, -0.8109), (23.58, 0.2101, -0.8194), (23.58, -0.2123, -0.8194), (23.42, 0.2101, -0.8109), (23.42, -0.2123, -0.8109), (23.3, 0.2101, -0.7877), (23.3, -0.2123, -0.7877)], [], [(0, 2, 4), (1, 5, 3), (2, 3, 5, 4), (0, 4, 6), (1, 7, 5), (4, 5, 7, 6), (0, 6, 8), (1, 9, 7), (6, 7, 9, 8), (0, 8, 10), (1, 11, 9), (8, 9, 11, 10), (0, 10, 12), (1, 13, 11), (10, 11, 13, 12), (0, 12, 2), (1, 3, 13), (12, 13, 3, 2), (14, 16, 18), (15, 19, 17), (16, 17, 19, 18), (14, 18, 20), (15, 21, 19), (18, 19, 21, 20), (14, 20, 22), (15, 23, 21), (20, 21, 23, 22), (14, 22, 24), (15, 25, 23), (22, 23, 25, 24), (14, 24, 26), (15, 27, 25), (24, 25, 27, 26), (14, 26, 28), (15, 29, 27), (26, 27, 29, 28), (14, 28, 30), (15, 31, 29), (28, 29, 31, 30), (14, 30, 32), (15, 33, 31), (30, 31, 33, 32), (14, 32, 34), (15, 35, 33), (32, 33, 35, 34), (14, 34, 36), (15, 37, 35), (34, 35, 37, 36), (14, 36, 38), (15, 39, 37), (36, 37, 39, 38), (14, 38, 16), (15, 17, 39), (38, 39, 17, 16)])
_uv = me_arm.uv_layers.new(name='UVMap')
_uv.uv.foreach_set('vector', [0.75, 0.25, 0.75, 0.49, 0.9578, 0.37, 0.25, 0.25, 0.4578, 0.37, 0.25, 0.49, 1.0, 0.5, 1.0, 1.0, 0.8333, 1.0, 0.8333, 0.5, 0.75, 0.25, 0.9578, 0.37, 0.9578, 0.13, 0.25, 0.25, 0.4578, 0.13, 0.4578, 0.37, 0.8333, 0.5, 0.8333, 1.0, 0.6667, 1.0, 0.6667, 0.5, 0.75, 0.25, 0.9578, 0.13, 0.75, 0.01, 0.25, 0.25, 0.25, 0.01, 0.4578, 0.13, 0.6667, 0.5, 0.6667, 1.0, 0.5, 1.0, 0.5, 0.5, 0.75, 0.25, 0.75, 0.01, 0.5422, 0.13, 0.25, 0.25, 0.04215, 0.13, 0.25, 0.01, 0.5, 0.5, 0.5, 1.0, 0.3333, 1.0, 0.3333, 0.5, 0.75, 0.25, 0.5422, 0.13, 0.5422, 0.37, 0.25, 0.25, 0.04215, 0.37, 0.04215, 0.13, 0.3333, 0.5, 0.3333, 1.0, 0.1667, 1.0, 0.1667, 0.5, 0.75, 0.25, 0.5422, 0.37, 0.75, 0.49, 0.25, 0.25, 0.25, 0.49, 0.04215, 0.37, 0.1667, 0.5, 0.1667, 1.0, -8.941e-08, 1.0, -8.941e-08, 0.5, 0.75, 0.25, 0.75, 0.49, 0.87, 0.4578, 0.25, 0.25, 0.37, 0.4578, 0.25, 0.49, 1.0, 0.5, 1.0, 1.0, 0.9167, 1.0, 0.9167, 0.5, 0.75, 0.25, 0.87, 0.4578, 0.9578, 0.37, 0.25, 0.25, 0.4578, 0.37, 0.37, 0.4578, 0.9167, 0.5, 0.9167, 1.0, 0.8333, 1.0, 0.8333, 0.5, 0.75, 0.25, 0.9578, 0.37, 0.99, 0.25, 0.25, 0.25, 0.49, 0.25, 0.4578, 0.37, 0.8333, 0.5, 0.8333, 1.0, 0.75, 1.0, 0.75, 0.5, 0.75, 0.25, 0.99, 0.25, 0.9578, 0.13, 0.25, 0.25, 0.4578, 0.13, 0.49, 0.25, 0.75, 0.5, 0.75, 1.0, 0.6667, 1.0, 0.6667, 0.5, 0.75, 0.25, 0.9578, 0.13, 0.87, 0.04215, 0.25, 0.25, 0.37, 0.04215, 0.4578, 0.13, 0.6667, 0.5, 0.6667, 1.0, 0.5833, 1.0, 0.5833, 0.5, 0.75, 0.25, 0.87, 0.04215, 0.75, 0.01, 0.25, 0.25, 0.25, 0.01, 0.37, 0.04215, 0.5833, 0.5, 0.5833, 1.0, 0.5, 1.0, 0.5, 0.5, 0.75, 0.25, 0.75, 0.01, 0.63, 0.04215, 0.25, 0.25, 0.13, 0.04215, 0.25, 0.01, 0.5, 0.5, 0.5, 1.0, 0.4167, 1.0, 0.4167, 0.5, 0.75, 0.25, 0.63, 0.04215, 0.5422, 0.13, 0.25, 0.25, 0.04215, 0.13, 0.13, 0.04215, 0.4167, 0.5, 0.4167, 1.0, 0.3333, 1.0, 0.3333, 0.5, 0.75, 0.25, 0.5422, 0.13, 0.51, 0.25, 0.25, 0.25, 0.01, 0.25, 0.04215, 0.13, 0.3333, 0.5, 0.3333, 1.0, 0.25, 1.0, 0.25, 0.5, 0.75, 0.25, 0.51, 0.25, 0.5422, 0.37, 0.25, 0.25, 0.04215, 0.37, 0.01, 0.25, 0.25, 0.5, 0.25, 1.0, 0.1667, 1.0, 0.1667, 0.5, 0.75, 0.25, 0.5422, 0.37, 0.63, 0.4578, 0.25, 0.25, 0.13, 0.4578, 0.04215, 0.37, 0.1667, 0.5, 0.1667, 1.0, 0.08333, 1.0, 0.08333, 0.5, 0.75, 0.25, 0.63, 0.4578, 0.75, 0.49, 0.25, 0.25, 0.25, 0.49, 0.13, 0.4578, 0.08333, 0.5, 0.08333, 1.0, 7.451e-08, 1.0, 7.451e-08, 0.5])
me_arm.materials.append(mat_robotcylinder)
me_arm.use_remesh_fix_poles = True
me_arm.use_remesh_preserve_attributes = False
me_arm.use_mirror_vertex_groups = False
me_arm.update()
me_forearm = bpy.data.meshes.new('ForeArm')
me_forearm.from_pydata([(23.58, -0.001053, -3.114), (23.58, -0.001053, -2.691), (23.36, -0.001053, -3.114), (23.36, -0.001053, -2.691), (23.47, 0.1819, -3.114), (23.47, 0.1819, -2.691), (23.68, 0.1819, -3.114), (23.68, 0.1819, -2.691), (23.79, -0.001053, -3.114), (23.79, -0.001053, -2.691), (23.68, -0.184, -3.114), (23.68, -0.184, -2.691), (23.47, -0.184, -3.114), (23.47, -0.184, -2.691), (23.79, -0.001053, -2.649), (23.36, -0.001053, -2.649), (23.79, 0.2946, -2.649), (23.36, 0.2946, -2.649), (23.79, 0.255, -2.62), (23.36, 0.255, -2.62), (23.79, 0.1468, -2.598), (23.36, 0.1468, -2.598), (23.79, -0.001053, -2.59), (23.36, -0.001053, -2.59), (23.79, -0.1489, -2.598), (23.36, -0.1489, -2.598), (23.79, -0.2571, -2.62), (23.36, -0.2571, -2.62), (23.79, -0.2967, -2.649), (23.36, -0.2967, -2.649), (23.79, -0.2571, -2.679), (23.36, -0.2571, -2.679), (23.79, -0.1489, -2.7), (23.36, -0.1489, -2.7), (23.79, -0.001053, -2.708), (23.36, -0.001053, -2.708), (23.79, 0.1468, -2.7), (23.36, 0.1468, -2.7), (23.79, 0.255, -2.679), (23.36, 0.255, -2.679)], [], [(0, 2, 4), (1, 5, 3), (2, 3, 5, 4), (0, 4, 6), (1, 7, 5), (4, 5, 7, 6), (0, 6, 8), (1, 9, 7), (6, 7, 9, 8), (0, 8, 10), (1, 11, 9), (8, 9, 11, 10), (0, 10, 12), (1, 13, 11), (10, 11, 13, 12), (0, 12, 2), (1, 3, 13), (12, 13, 3, 2), (14, 16, 18), (15, 19, 17), (16, 17, 19, 18), (14, 18, 20), (15, 21, 19), (18, 19, 21, 20), (14, 20, 22), (15, 23, 21), (20, 21, 23, 22), (14, 22, 24), (15, 25, 23), (22, 23, 25, 24), (14, 24, 26), (15, 27, 25), (24, 25, 27, 26), (14, 26, 28), (15, 29, 27), (26, 27, 29, 28), (14, 28, 30), (15, 31, 29), (28, 29, 31, 30), (14, 30, 32), (15, 33, 31), (30, 31, 33, 32), (14, 32, 34), (15, 35, 33), (32, 33, 35, 34), (14, 34, 36), (15, 37, 35), (34, 35, 37, 36), (14, 36, 38), (15, 39, 37), (36, 37, 39, 38), (14, 38, 16), (15, 17, 39), (38, 39, 17, 16)])
_uv = me_forearm.uv_layers.new(name='UVMap')
_uv.uv.foreach_set('vector', [0.75, 0.25, 0.75, 0.49, 0.9578, 0.37, 0.25, 0.25, 0.4578, 0.37, 0.25, 0.49, 1.0, 0.5, 1.0, 1.0, 0.8333, 1.0, 0.8333, 0.5, 0.75, 0.25, 0.9578, 0.37, 0.9578, 0.13, 0.25, 0.25, 0.4578, 0.13, 0.4578, 0.37, 0.8333, 0.5, 0.8333, 1.0, 0.6667, 1.0, 0.6667, 0.5, 0.75, 0.25, 0.9578, 0.13, 0.75, 0.01, 0.25, 0.25, 0.25, 0.01, 0.4578, 0.13, 0.6667, 0.5, 0.6667, 1.0, 0.5, 1.0, 0.5, 0.5, 0.75, 0.25, 0.75, 0.01, 0.5422, 0.13, 0.25, 0.25, 0.04215, 0.13, 0.25, 0.01, 0.5, 0.5, 0.5, 1.0, 0.3333, 1.0, 0.3333, 0.5, 0.75, 0.25, 0.5422, 0.13, 0.5422, 0.37, 0.25, 0.25, 0.04215, 0.37, 0.04215, 0.13, 0.3333, 0.5, 0.3333, 1.0, 0.1667, 1.0, 0.1667, 0.5, 0.75, 0.25, 0.5422, 0.37, 0.75, 0.49, 0.25, 0.25, 0.25, 0.49, 0.04215, 0.37, 0.1667, 0.5, 0.1667, 1.0, -8.941e-08, 1.0, -8.941e-08, 0.5, 0.75, 0.25, 0.75, 0.49, 0.87, 0.4578, 0.25, 0.25, 0.37, 0.4578, 0.25, 0.49, 1.0, 0.5, 1.0, 1.0, 0.9167, 1.0, 0.9167, 0.5, 0.75, 0.25, 0.87, 0.4578, 0.9578, 0.37, 0.25, 0.25, 0.4578, 0.37, 0.37, 0.4578, 0.9167, 0.5, 0.9167, 1.0, 0.8333, 1.0, 0.8333, 0.5, 0.75, 0.25, 0.9578, 0.37, 0.99, 0.25, 0.25, 0.25, 0.49, 0.25, 0.4578, 0.37, 0.8333, 0.5, 0.8333, 1.0, 0.75, 1.0, 0.75, 0.5, 0.75, 0.25, 0.99, 0.25, 0.9578, 0.13, 0.25, 0.25, 0.4578, 0.13, 0.49, 0.25, 0.75, 0.5, 0.75, 1.0, 0.6667, 1.0, 0.6667, 0.5, 0.75, 0.25, 0.9578, 0.13, 0.87, 0.04215, 0.25, 0.25, 0.37, 0.04215, 0.4578, 0.13, 0.6667, 0.5, 0.6667, 1.0, 0.5833, 1.0, 0.5833, 0.5, 0.75, 0.25, 0.87, 0.04215, 0.75, 0.01, 0.25, 0.25, 0.25, 0.01, 0.37, 0.04215, 0.5833, 0.5, 0.5833, 1.0, 0.5, 1.0, 0.5, 0.5, 0.75, 0.25, 0.75, 0.01, 0.63, 0.04215, 0.25, 0.25, 0.13, 0.04215, 0.25, 0.01, 0.5, 0.5, 0.5, 1.0, 0.4167, 1.0, 0.4167, 0.5, 0.75, 0.25, 0.63, 0.04215, 0.5422, 0.13, 0.25, 0.25, 0.04215, 0.13, 0.13, 0.04215, 0.4167, 0.5, 0.4167, 1.0, 0.3333, 1.0, 0.3333, 0.5, 0.75, 0.25, 0.5422, 0.13, 0.51, 0.25, 0.25, 0.25, 0.01, 0.25, 0.04215, 0.13, 0.3333, 0.5, 0.3333, 1.0, 0.25, 1.0, 0.25, 0.5, 0.75, 0.25, 0.51, 0.25, 0.5422, 0.37, 0.25, 0.25, 0.04215, 0.37, 0.01, 0.25, 0.25, 0.5, 0.25, 1.0, 0.1667, 1.0, 0.1667, 0.5, 0.75, 0.25, 0.5422, 0.37, 0.63, 0.4578, 0.25, 0.25, 0.13, 0.4578, 0.04215, 0.37, 0.1667, 0.5, 0.1667, 1.0, 0.08333, 1.0, 0.08333, 0.5, 0.75, 0.25, 0.63, 0.4578, 0.75, 0.49, 0.25, 0.25, 0.25, 0.49, 0.13, 0.4578, 0.08333, 0.5, 0.08333, 1.0, 7.451e-08, 1.0, 7.451e-08, 0.5])
me_forearm.materials.append(mat_robotcylinder)
me_forearm.use_remesh_fix_poles = True
me_forearm.use_remesh_preserve_attributes = False
me_forearm.use_mirror_vertex_groups = False
me_forearm.update()
me_hand1 = bpy.data.meshes.new('Hand1')
me_hand1.from_pydata([(-2.511, -0.02434, -2.377), (-2.511, -0.02434, -2.358), (-2.499, -0.01028, -2.377), (-2.499, -0.01028, -2.358), (-2.456, -0.03441, -2.377), (-2.456, -0.03441, -2.358), (-2.456, -0.01767, -2.377), (-2.456, -0.01767, -2.358), (-2.42, -0.01171, -2.377), (-2.42, -0.01171, -2.358), (-2.42, 0.001483, -2.377), (-2.42, 0.001483, -2.358)], [], [(0, 1, 3, 2), (2, 3, 7, 6), (5, 4, 8, 9), (4, 5, 1, 0), (2, 6, 4, 0), (7, 3, 1, 5), (10, 11, 9, 8), (4, 6, 10, 8), (7, 5, 9, 11), (6, 7, 11, 10)])
_uv = me_hand1.uv_layers.new(name='UVMap')
_uv.uv.foreach_set('vector', [0.3833, 0.9968, 0.339, 0.9968, 0.339, 0.9754, 0.3833, 0.9754, 0.3833, 0.9754, 0.339, 0.9754, 0.339, 0.8749, 0.3833, 0.8749, 0.2947, 0.7268, 0.339, 0.7268, 0.339, 0.7998, 0.2947, 0.7998, 0.339, 0.7268, 0.2947, 0.7268, 0.2947, 0.5969, 0.339, 0.5969, 0.2244, 0.6289, 0.1928, 0.7243, 0.154, 0.7198, 0.196, 0.5969, 0.256, 0.7243, 0.2244, 0.6289, 0.2527, 0.5969, 0.2947, 0.7198, 0.1848, 0.8591, 0.1848, 0.8148, 0.2155, 0.8148, 0.2155, 0.8591, 0.154, 0.7198, 0.1928, 0.7243, 0.2244, 0.8148, 0.1939, 0.8106, 0.256, 0.7243, 0.2947, 0.7198, 0.2548, 0.8106, 0.2244, 0.8148, 0.3833, 0.8749, 0.339, 0.8749, 0.339, 0.7989, 0.3833, 0.7989])
me_hand1.materials.append(mat_robot)
me_hand1.use_remesh_fix_poles = True
me_hand1.use_remesh_preserve_attributes = False
me_hand1.use_mirror_vertex_groups = False
me_hand1.update()
me_hand2 = bpy.data.meshes.new('Hand2')
me_hand2.from_pydata([(-2.511, -0.02413, 2.339), (-2.511, -0.02413, 2.358), (-2.499, -0.007958, 2.339), (-2.499, -0.007958, 2.358), (-2.456, -0.0342, 2.339), (-2.456, -0.0342, 2.358), (-2.456, -0.01535, 2.339), (-2.456, -0.01535, 2.358), (-2.42, -0.009388, 2.339), (-2.42, -0.009388, 2.358), (-2.42, 0.003806, 2.339), (-2.42, 0.003806, 2.358)], [], [(0, 1, 3, 2), (2, 3, 7, 6), (5, 4, 8, 9), (4, 5, 1, 0), (2, 6, 4, 0), (7, 3, 1, 5), (10, 11, 9, 8), (4, 6, 10, 8), (7, 5, 9, 11), (6, 7, 11, 10)])
_uv = me_hand2.uv_layers.new(name='UVMap')
_uv.uv.foreach_set('vector', [0.2947, 0.7998, 0.339, 0.7998, 0.339, 0.8204, 0.2947, 0.8204, 0.2947, 0.8204, 0.339, 0.8204, 0.339, 0.9209, 0.2947, 0.9209, 0.339, 0.7268, 0.3833, 0.7268, 0.3833, 0.7989, 0.339, 0.7989, 0.3833, 0.7268, 0.339, 0.7268, 0.339, 0.5969, 0.3833, 0.5969, 0.07879, 0.6296, 0.04716, 0.725, 0.003555, 0.7198, 0.04557, 0.5969, 0.1104, 0.725, 0.07879, 0.6296, 0.112, 0.5969, 0.154, 0.7198, 0.154, 0.8591, 0.154, 0.8148, 0.1848, 0.8148, 0.1848, 0.8591, 0.003555, 0.7198, 0.04716, 0.725, 0.07879, 0.8155, 0.04834, 0.8113, 0.1104, 0.725, 0.154, 0.7198, 0.1092, 0.8113, 0.07879, 0.8155, 0.2947, 0.9209, 0.339, 0.9209, 0.339, 0.9969, 0.2947, 0.9969])
me_hand2.materials.append(mat_robot)
me_hand2.use_remesh_fix_poles = True
me_hand2.use_remesh_preserve_attributes = False
me_hand2.use_mirror_vertex_groups = False
me_hand2.update()
me_head = bpy.data.meshes.new('Head')
me_head.from_pydata([(-0.2123, -0.1584, -7.813), (-0.2123, -0.1584, -7.391), (-0.2123, 0.1583, -7.813), (-0.2123, 0.1583, -7.391), (0.2101, -0.1584, -7.813), (0.2101, -0.1584, -7.391), (0.2101, 0.1583, -7.813), (0.2101, 0.1583, -7.391), (-0.2123, 0.1847, -7.76), (-0.2123, 0.1847, -7.443), (0.2101, 0.1847, -7.76), (0.2101, 0.1847, -7.443), (-0.2123, -0.1849, -7.76), (-0.2123, -0.1849, -7.443), (0.2101, -0.1849, -7.76), (0.2101, -0.1849, -7.443), (-0.2123, 0.1979, -7.681), (-0.2123, 0.1979, -7.523), (0.2101, 0.1979, -7.681), (0.2101, 0.1979, -7.523), (-0.2123, -0.1981, -7.681), (-0.2123, -0.1981, -7.523), (0.2101, -0.1981, -7.681), (0.2101, -0.1981, -7.523), (-0.001053, 0.01571, -7.391), (-0.001053, 0.01571, -7.179), (0.01479, 0.01359, -7.391), (0.01479, 0.01359, -7.179), (0.02638, 0.007788, -7.391), (0.02638, 0.007788, -7.179), (0.03063, -0.0001316, -7.391), (0.03063, -0.0001316, -7.179), (0.02638, -0.008052, -7.391), (0.02638, -0.008052, -7.179), (0.01479, -0.01385, -7.391), (0.01479, -0.01385, -7.179), (-0.001053, -0.01597, -7.391), (-0.001053, -0.01597, -7.179), (-0.01689, -0.01385, -7.391), (-0.01689, -0.01385, -7.179), (-0.02849, -0.008052, -7.391), (-0.02849, -0.008052, -7.179), (-0.03273, -0.0001316, -7.391), (-0.03273, -0.0001316, -7.179), (-0.02849, 0.007788, -7.391), (-0.02849, 0.007788, -7.179), (-0.01689, 0.01359, -7.391), (-0.01689, 0.01359, -7.179)], [], [(0, 1, 3, 2), (7, 6, 10, 11), (6, 7, 5, 4), (5, 1, 13, 15), (2, 6, 4, 0), (7, 3, 1, 5), (10, 8, 16, 18), (6, 2, 8, 10), (3, 7, 11, 9), (2, 3, 9, 8), (12, 14, 22, 20), (4, 5, 15, 14), (1, 0, 12, 13), (0, 4, 14, 12), (16, 17, 19, 18), (9, 11, 19, 17), (8, 9, 17, 16), (11, 10, 18, 19), (22, 23, 21, 20), (13, 12, 20, 21), (15, 13, 21, 23), (14, 15, 23, 22), (24, 25, 27, 26), (26, 27, 29, 28), (28, 29, 31, 30), (30, 31, 33, 32), (32, 33, 35, 34), (34, 35, 37, 36), (36, 37, 39, 38), (38, 39, 41, 40), (40, 41, 43, 42), (42, 43, 45, 44), (27, 25, 47, 45, 43, 41, 39, 37, 35, 33, 31, 29), (44, 45, 47, 46), (46, 47, 25, 24), (24, 26, 28, 30, 32, 34, 36, 38, 40, 42, 44, 46)])
_uv = me_head.uv_layers.new(name='UVMap')
_uv.uv.foreach_set('vector', [0.03478, 0.6793, 0.03478, 0.4946, 0.3118, 0.4946, 0.3118, 0.6793, 0.3811, 0.4946, 0.3811, 0.6793, 0.358, 0.6563, 0.358, 0.5177, 0.3811, 0.6793, 0.3811, 0.4946, 0.6582, 0.4946, 0.6582, 0.6793, 0.3615, 0.4946, 0.3615, 0.3098, 0.4018, 0.3098, 0.4018, 0.4946, 0.97, 0.4946, 0.97, 0.6793, 0.6929, 0.6793, 0.6929, 0.4946, 1.0, 0.3098, 1.0, 0.4946, 0.723, 0.4946, 0.723, 0.3098, 0.3115, 0.3098, 0.3115, 0.4946, 0.2413, 0.4946, 0.2413, 0.3098, 0.3615, 0.3098, 0.3615, 0.4946, 0.3115, 0.4946, 0.3115, 0.3098, 0.0, 0.4946, 0.0, 0.3098, 0.04039, 0.3098, 0.04039, 0.4946, 0.3118, 0.6793, 0.3118, 0.4946, 0.3349, 0.5177, 0.3349, 0.6563, 0.6729, 0.3098, 0.6729, 0.4946, 0.6028, 0.4946, 0.6028, 0.3098, 0.6582, 0.6793, 0.6582, 0.4946, 0.6814, 0.5177, 0.6814, 0.6563, 0.03478, 0.4946, 0.03478, 0.6793, 0.01155, 0.6563, 0.01155, 0.5177, 0.723, 0.3098, 0.723, 0.4946, 0.6729, 0.4946, 0.6729, 0.3098, 0.2413, 0.4946, 0.1058, 0.4946, 0.1058, 0.3098, 0.2413, 0.3098, 0.04039, 0.4946, 0.04039, 0.3098, 0.1058, 0.3098, 0.1058, 0.4946, 0.3349, 0.6563, 0.3349, 0.5177, 0.3465, 0.5523, 0.3465, 0.6216, 0.358, 0.5177, 0.358, 0.6563, 0.3465, 0.6216, 0.3465, 0.5523, 0.6028, 0.4946, 0.4672, 0.4946, 0.4672, 0.3098, 0.6028, 0.3098, 0.01155, 0.5177, 0.01155, 0.6563, 0.0, 0.6216, 0.0, 0.5523, 0.4018, 0.4946, 0.4018, 0.3098, 0.4672, 0.3098, 0.4672, 0.4946, 0.6814, 0.6563, 0.6814, 0.5177, 0.6929, 0.5523, 0.6929, 0.6216, 0.3063, 0.8472, 0.3063, 0.9973, 0.2813, 0.9973, 0.2813, 0.8472, 0.2813, 0.8472, 0.2813, 0.9973, 0.2563, 0.9973, 0.2563, 0.8472, 0.2563, 0.8472, 0.2563, 0.9973, 0.2313, 0.9973, 0.2313, 0.8472, 0.2313, 0.8472, 0.2313, 0.9973, 0.2063, 0.9973, 0.2063, 0.8472, 0.2063, 0.8472, 0.2063, 0.9973, 0.1813, 0.9973, 0.1813, 0.8472, 0.1813, 0.8472, 0.1813, 0.9973, 0.1563, 0.9973, 0.1563, 0.8472, 0.1563, 0.8472, 0.1563, 0.9973, 0.1313, 0.9973, 0.1313, 0.8472, 0.1313, 0.8472, 0.1313, 0.9973, 0.1063, 0.9973, 0.1063, 0.8472, 0.1063, 0.8472, 0.1063, 0.9973, 0.08125, 0.9973, 0.08125, 0.8472, 0.08125, 0.8472, 0.08125, 0.9973, 0.05625, 0.9973, 0.05625, 0.8472, 0.1173, 0.8346, 0.08125, 0.8442, 0.04525, 0.8346, 0.0189, 0.8082, 0.00925, 0.7722, 0.0189, 0.7362, 0.04525, 0.7099, 0.08125, 0.7003, 0.1173, 0.7099, 0.1436, 0.7362, 0.1533, 0.7722, 0.1436, 0.8082, 0.05625, 0.8472, 0.05625, 0.9973, 0.03125, 0.9973, 0.03125, 0.8472, 0.03125, 0.8472, 0.03125, 0.9973, 0.00625, 0.9973, 0.00625, 0.8472, 0.2313, 0.8442, 0.2673, 0.8346, 0.2936, 0.8082, 0.3033, 0.7722, 0.2936, 0.7362, 0.2673, 0.7099, 0.2313, 0.7003, 0.1953, 0.7099, 0.1689, 0.7362, 0.1593, 0.7722, 0.1689, 0.8082, 0.1953, 0.8346])
me_head.materials.append(mat_robot)
me_head.use_remesh_fix_poles = True
me_head.use_remesh_preserve_attributes = False
me_head.use_mirror_vertex_groups = False
me_head.update()
me_heademissives = bpy.data.meshes.new('HeadEmissives')
me_heademissives.from_pydata([(-0.0004212, -0.0001053, -2.882), (0.03014, -0.02231, -2.859), (-0.0121, -0.03604, -2.859), (-0.0382, -0.0001053, -2.859), (-0.0121, 0.03583, -2.859), (0.03014, 0.0221, -2.859), (0.01125, -0.03604, -2.821), (-0.03099, -0.02231, -2.821), (-0.03099, 0.0221, -2.821), (0.01125, 0.03583, -2.821), (0.03736, -0.0001053, -2.821), (-0.0004212, -0.0001053, -2.798)], [], [(0, 1, 2), (1, 0, 5), (0, 2, 3), (0, 3, 4), (0, 4, 5), (1, 5, 10), (2, 1, 6), (3, 2, 7), (4, 3, 8), (5, 4, 9), (1, 10, 6), (2, 6, 7), (3, 7, 8), (4, 8, 9), (5, 9, 10), (6, 10, 11), (7, 6, 11), (8, 7, 11), (9, 8, 11), (10, 9, 11)])
_uv = me_heademissives.uv_layers.new(name='UVMap')
_uv.uv.foreach_set('vector', [0.5989, 0.3523, 0.5989, 0.1706, 0.659, 0.2053, 0.4167, 0.1706, 0.4167, 0.3523, 0.3566, 0.3176, 0.5989, 0.3523, 0.659, 0.2053, 0.7563, 0.3737, 0.5989, 0.3523, 0.7563, 0.3737, 0.7562, 0.4431, 0.4167, 0.3523, 0.2594, 0.4431, 0.3566, 0.3176, 0.4167, 0.1706, 0.3566, 0.3176, 0.2594, 0.1491, 0.659, 0.2053, 0.5989, 0.1706, 0.7563, 0.07972, 0.7563, 0.3737, 0.659, 0.2053, 0.8535, 0.2053, 0.7562, 0.4431, 0.7563, 0.3737, 0.9136, 0.3523, 0.3566, 0.3176, 0.2594, 0.4431, 0.1621, 0.3176, 0.4167, 0.1706, 0.2594, 0.1491, 0.2594, 0.07972, 0.659, 0.2053, 0.7563, 0.07972, 0.8535, 0.2053, 0.7563, 0.3737, 0.8535, 0.2053, 0.9136, 0.3523, 0.2594, 0.4431, 0.102, 0.3523, 0.1621, 0.3176, 0.3566, 0.3176, 0.1621, 0.3176, 0.2594, 0.1491, 0.2594, 0.07972, 0.2594, 0.1491, 0.102, 0.1706, 0.8535, 0.2053, 0.7563, 0.07972, 0.9136, 0.1706, 0.9136, 0.3523, 0.8535, 0.2053, 0.9136, 0.1706, 0.1621, 0.3176, 0.102, 0.3523, 0.102, 0.1706, 0.2594, 0.1491, 0.1621, 0.3176, 0.102, 0.1706])
me_heademissives.materials.append(mat_eye)
me_heademissives.update()
me_treadr = bpy.data.meshes.new('TreadR')
me_treadr.from_pydata([(-0.2116, -0.3169, 0.03001), (0.2108, -0.3169, 0.03001), (-0.2116, -0.1057, 0.03001), (0.2108, -0.1057, 0.03001), (-0.275, -0.3169, 0.05113), (-0.275, -0.1057, 0.05113), (-0.2961, -0.3169, 0.1145), (-0.2961, -0.1057, 0.1145), (-0.275, -0.3169, 0.1778), (-0.275, -0.1057, 0.1778), (-0.2116, -0.3169, 0.199), (-0.2116, -0.1057, 0.199), (-0.06378, -0.3169, 0.2834), (-0.06378, -0.1057, 0.2834), (-0.0004212, -0.3169, 0.3046), (-0.0004212, -0.1057, 0.3046), (0.06294, -0.3169, 0.2834), (0.06294, -0.1057, 0.2834), (0.2108, -0.3169, 0.199), (0.2108, -0.1057, 0.199), (0.2741, -0.3169, 0.1778), (0.2741, -0.1057, 0.1778), (0.2953, -0.3169, 0.1145), (0.2953, -0.1057, 0.1145), (0.2741, -0.3169, 0.05113), (0.2741, -0.1057, 0.05113), (0.2108, -0.3169, 0.008889), (0.2108, -0.1057, 0.008889), (-0.2116, -0.3169, 0.008889), (-0.2116, -0.1057, 0.008889), (-0.2961, -0.3169, 0.03001), (-0.2961, -0.1057, 0.03001), (-0.3172, -0.3169, 0.1145), (-0.3172, -0.1057, 0.1145), (-0.2961, -0.3169, 0.199), (-0.2961, -0.1057, 0.199), (-0.2116, -0.3169, 0.2201), (-0.2116, -0.1057, 0.2201), (-0.06378, -0.3169, 0.3046), (-0.06378, -0.1057, 0.3046), (-0.0004212, -0.3169, 0.3257), (-0.0004212, -0.1057, 0.3257), (0.06294, -0.3169, 0.3046), (0.06294, -0.1057, 0.3046), (0.2108, -0.3169, 0.2201), (0.2108, -0.1057, 0.2201), (0.2953, -0.3169, 0.199), (0.2953, -0.1057, 0.199), (0.3164, -0.3169, 0.1145), (0.3164, -0.1057, 0.1145), (0.2953, -0.3169, 0.03001), (0.2953, -0.1057, 0.03001)], [], [(0, 1, 3, 2), (0, 2, 5, 4), (4, 5, 7, 6), (6, 7, 9, 8), (8, 9, 11, 10), (10, 11, 13, 12), (12, 13, 15, 14), (14, 15, 17, 16), (16, 17, 19, 18), (18, 19, 21, 20), (20, 21, 23, 22), (22, 23, 25, 24), (1, 24, 25, 3), (26, 27, 29, 28), (48, 49, 51, 50), (46, 47, 49, 48), (44, 45, 47, 46), (42, 43, 45, 44), (40, 41, 43, 42), (38, 39, 41, 40), (36, 37, 39, 38), (34, 35, 37, 36), (32, 33, 35, 34), (30, 31, 33, 32), (28, 29, 31, 30), (26, 50, 51, 27), (8, 34, 32, 6), (6, 32, 30, 4), (4, 30, 28, 0), (1, 0, 28, 26), (24, 1, 26, 50), (24, 50, 48, 22), (22, 48, 46, 20), (20, 46, 44, 18), (18, 44, 42, 16), (16, 42, 40, 14), (14, 40, 38, 12), (10, 36, 34, 8), (12, 38, 36, 10), (25, 51, 27, 3), (25, 23, 49, 51), (23, 21, 47, 49), (21, 19, 45, 47), (19, 17, 43, 45), (17, 15, 41, 43), (15, 13, 39, 41), (13, 11, 37, 39), (11, 9, 35, 37), (9, 7, 33, 35), (7, 5, 31, 33), (5, 2, 29, 31), (2, 3, 27, 29)])
_uv = me_treadr.uv_layers.new(name='UVMap')
_uv.uv.foreach_set('vector', [0.0, 0.0, 1.0, 0.0, 1.0, 1.0, 0.0, 1.0, 0.0, 0.0, 0.0, 1.0, 0.0, 1.0, 0.0, 0.0, 0.0, 0.0, 0.0, 1.0, 0.0, 1.0, 0.0, 0.0, 0.0, 0.0, 0.0, 1.0, 0.0, 1.0, 0.0, 0.0, 0.0, 0.0, 0.0, 1.0, 0.0, 1.0, 0.0, 0.0, 0.0, 0.0, 0.0, 1.0, 0.0, 1.0, 0.0, 0.0, 0.0, 0.0, 0.0, 1.0, 0.0, 1.0, 0.0, 0.0, 0.0, 0.0, 0.0, 1.0, 0.0, 1.0, 0.0, 0.0, 0.0, 0.0, 0.0, 1.0, 0.0, 1.0, 0.0, 0.0, 0.0, 0.0, 0.0, 1.0, 0.0, 1.0, 0.0, 0.0, 0.0, 0.0, 0.0, 1.0, 0.0, 1.0, 0.0, 0.0, 0.0, 0.0, 0.0, 1.0, 0.0, 1.0, 0.0, 0.0, 1.0, 0.0, 0.0, 0.0, 0.0, 1.0, 1.0, 1.0, 0.0, 0.0, 0.0, 0.0, 0.0, 0.0, 0.0, 0.0, 0.0, 0.0, 0.0, 0.0, 0.0, 0.0, 0.0, 0.0, 0.0, 0.0, 0.0, 0.0, 0.0, 0.0, 0.0, 0.0, 0.0, 0.0, 0.0, 0.0, 0.0, 0.0, 0.0, 0.0, 0.0, 0.0, 0.0, 0.0, 0.0, 0.0, 0.0, 0.0, 0.0, 0.0, 0.0, 0.0, 0.0, 0.0, 0.0, 0.0, 0.0, 0.0, 0.0, 0.0, 0.0, 0.0, 0.0, 0.0, 0.0, 0.0, 0.0, 0.0, 0.0, 0.0, 0.0, 0.0, 0.0, 0.0, 0.0, 0.0, 0.0, 0.0, 0.0, 0.0, 0.0, 0.0, 0.0, 0.0, 0.0, 0.0, 0.0, 0.0, 0.0, 0.0, 0.0, 0.0, 0.0, 0.0, 0.0, 0.0, 0.0, 0.0, 0.0, 0.0, 0.0, 0.0, 0.0, 0.0, 0.0, 0.0, 0.0, 0.0, 0.0, 0.0, 0.0, 0.0, 0.0, 0.0, 0.0, 0.0, 0.0, 0.0, 0.0, 0.0, 0.0, 0.0, 0.0, 0.0, 0.0, 0.0, 0.0, 0.0, 0.0, 0.0, 0.0, 0.0, 0.0, 0.0, 0.0, 0.0, 1.0, 0.0, 0.0, 0.0, 0.0, 0.0, 0.0, 0.0, 0.0, 0.0, 1.0, 0.0, 0.0, 0.0, 0.0, 0.0, 0.0, 0.0, 0.0, 0.0, 0.0, 0.0, 0.0, 0.0, 0.0, 0.0, 0.0, 0.0, 0.0, 0.0, 0.0, 0.0, 0.0, 0.0, 0.0, 0.0, 0.0, 0.0, 0.0, 0.0, 0.0, 0.0, 0.0, 0.0, 0.0, 0.0, 0.0, 0.0, 0.0, 0.0, 0.0, 0.0, 0.0, 0.0, 0.0, 0.0, 0.0, 0.0, 0.0, 0.0, 0.0, 0.0, 0.0, 0.0, 0.0, 0.0, 0.0, 0.0, 0.0, 0.0, 0.0, 0.0, 0.0, 0.0, 0.0, 0.0, 0.0, 0.0, 0.0, 0.0, 0.0, 1.0, 0.0, 0.0, 0.0, 0.0, 1.0, 1.0, 0.0, 1.0, 0.0, 1.0, 0.0, 0.0, 0.0, 0.0, 0.0, 1.0, 0.0, 1.0, 0.0, 0.0, 0.0, 0.0, 0.0, 1.0, 0.0, 1.0, 0.0, 0.0, 0.0, 0.0, 0.0, 1.0, 0.0, 1.0, 0.0, 0.0, 0.0, 0.0, 0.0, 1.0, 0.0, 1.0, 0.0, 0.0, 0.0, 0.0, 0.0, 1.0, 0.0, 1.0, 0.0, 0.0, 0.0, 0.0, 0.0, 1.0, 0.0, 1.0, 0.0, 0.0, 0.0, 0.0, 0.0, 1.0, 0.0, 1.0, 0.0, 0.0, 0.0, 0.0, 0.0, 1.0, 0.0, 1.0, 0.0, 0.0, 0.0, 0.0, 0.0, 1.0, 0.0, 1.0, 0.0, 0.0, 0.0, 0.0, 0.0, 1.0, 0.0, 1.0, 0.0, 0.0, 0.0, 0.0, 0.0, 1.0, 1.0, 1.0, 0.0, 0.0, 0.0, 0.0])
me_treadr.materials.append(mat_treadrubber)
me_treadr.use_remesh_fix_poles = True
me_treadr.use_remesh_preserve_attributes = False
me_treadr.use_mirror_vertex_groups = False
me_treadr.update()
me_treadwheelrb = bpy.data.meshes.new('TreadWheelRB')
me_treadwheelrb.from_pydata([(-0.2116, 0.199, 0.1268), (-0.2116, 0.199, 0.2958), (-0.1519, 0.1742, 0.1268), (-0.1519, 0.1742, 0.2958), (-0.1271, 0.1145, 0.1268), (-0.1271, 0.1145, 0.2958), (-0.1519, 0.05475, 0.1268), (-0.1519, 0.05475, 0.2958), (-0.2116, 0.03001, 0.1268), (-0.2116, 0.03001, 0.2958), (-0.2714, 0.05475, 0.1268), (-0.2714, 0.05475, 0.2958), (-0.2961, 0.1145, 0.1268), (-0.2961, 0.1145, 0.2958), (-0.2714, 0.1742, 0.1268), (-0.2714, 0.1742, 0.2958)], [], [(0, 1, 3, 2), (2, 3, 5, 4), (4, 5, 7, 6), (6, 7, 9, 8), (8, 9, 11, 10), (10, 11, 13, 12), (3, 1, 15, 13, 11, 9, 7, 5), (12, 13, 15, 14), (14, 15, 1, 0), (0, 2, 4, 6, 8, 10, 12, 14)])
_uv = me_treadwheelrb.uv_layers.new(name='UVMap')
_uv.uv.foreach_set('vector', [1.0, 0.5, 1.0, 1.0, 0.875, 1.0, 0.875, 0.5, 0.875, 0.5, 0.875, 1.0, 0.75, 1.0, 0.75, 0.5, 0.75, 0.5, 0.75, 1.0, 0.625, 1.0, 0.625, 0.5, 0.625, 0.5, 0.625, 1.0, 0.5, 1.0, 0.5, 0.5, 0.5, 0.5, 0.5, 1.0, 0.375, 1.0, 0.375, 0.5, 0.375, 0.5, 0.375, 1.0, 0.25, 1.0, 0.25, 0.5, 0.4197, 0.4197, 0.25, 0.49, 0.08029, 0.4197, 0.01, 0.25, 0.08029, 0.08029, 0.25, 0.01, 0.4197, 0.08029, 0.49, 0.25, 0.25, 0.5, 0.25, 1.0, 0.125, 1.0, 0.125, 0.5, 0.125, 0.5, 0.125, 1.0, 0.0, 1.0, 0.0, 0.5, 0.75, 0.49, 0.9197, 0.4197, 0.99, 0.25, 0.9197, 0.08029, 0.75, 0.01, 0.5803, 0.08029, 0.51, 0.25, 0.5803, 0.4197])
me_treadwheelrb.materials.append(mat_treadgear)
me_treadwheelrb.update()
me_treadwheelrf = bpy.data.meshes.new('TreadWheelRF')
me_treadwheelrf.from_pydata([(0.2108, 0.199, 0.1268), (0.2108, 0.199, 0.2958), (0.2705, 0.1742, 0.1268), (0.2705, 0.1742, 0.2958), (0.2953, 0.1145, 0.1268), (0.2953, 0.1145, 0.2958), (0.2705, 0.05475, 0.1268), (0.2705, 0.05475, 0.2958), (0.2108, 0.03001, 0.1268), (0.2108, 0.03001, 0.2958), (0.151, 0.05475, 0.1268), (0.151, 0.05475, 0.2958), (0.1263, 0.1145, 0.1268), (0.1263, 0.1145, 0.2958), (0.151, 0.1742, 0.1268), (0.151, 0.1742, 0.2958)], [], [(0, 1, 3, 2), (2, 3, 5, 4), (4, 5, 7, 6), (6, 7, 9, 8), (8, 9, 11, 10), (10, 11, 13, 12), (3, 1, 15, 13, 11, 9, 7, 5), (12, 13, 15, 14), (14, 15, 1, 0), (0, 2, 4, 6, 8, 10, 12, 14)])
_uv = me_treadwheelrf.uv_layers.new(name='UVMap')
_uv.uv.foreach_set('vector', [1.0, 0.5, 1.0, 1.0, 0.875, 1.0, 0.875, 0.5, 0.875, 0.5, 0.875, 1.0, 0.75, 1.0, 0.75, 0.5, 0.75, 0.5, 0.75, 1.0, 0.625, 1.0, 0.625, 0.5, 0.625, 0.5, 0.625, 1.0, 0.5, 1.0, 0.5, 0.5, 0.5, 0.5, 0.5, 1.0, 0.375, 1.0, 0.375, 0.5, 0.375, 0.5, 0.375, 1.0, 0.25, 1.0, 0.25, 0.5, 0.4197, 0.4197, 0.25, 0.49, 0.08029, 0.4197, 0.01, 0.25, 0.08029, 0.08029, 0.25, 0.01, 0.4197, 0.08029, 0.49, 0.25, 0.25, 0.5, 0.25, 1.0, 0.125, 1.0, 0.125, 0.5, 0.125, 0.5, 0.125, 1.0, 0.0, 1.0, 0.0, 0.5, 0.75, 0.49, 0.9197, 0.4197, 0.99, 0.25, 0.9197, 0.08029, 0.75, 0.01, 0.5803, 0.08029, 0.51, 0.25, 0.5803, 0.4197])
me_treadwheelrf.materials.append(mat_treadgear)
me_treadwheelrf.update()
me_treadwheelrm = bpy.data.meshes.new('TreadWheelRM')
me_treadwheelrm.from_pydata([(-0.0004212, 0.3046, 0.1268), (-0.0004212, 0.3046, 0.2958), (0.05932, 0.2798, 0.1268), (0.05932, 0.2798, 0.2958), (0.08406, 0.2201, 0.1268), (0.08406, 0.2201, 0.2958), (0.05932, 0.1604, 0.1268), (0.05932, 0.1604, 0.2958), (-0.0004212, 0.1356, 0.1268), (-0.0004212, 0.1356, 0.2958), (-0.06016, 0.1604, 0.1268), (-0.06016, 0.1604, 0.2958), (-0.0849, 0.2201, 0.1268), (-0.0849, 0.2201, 0.2958), (-0.06016, 0.2798, 0.1268), (-0.06016, 0.2798, 0.2958)], [], [(0, 1, 3, 2), (2, 3, 5, 4), (4, 5, 7, 6), (6, 7, 9, 8), (8, 9, 11, 10), (10, 11, 13, 12), (3, 1, 15, 13, 11, 9, 7, 5), (12, 13, 15, 14), (14, 15, 1, 0), (0, 2, 4, 6, 8, 10, 12, 14)])
_uv = me_treadwheelrm.uv_layers.new(name='UVMap')
_uv.uv.foreach_set('vector', [1.0, 0.5, 1.0, 1.0, 0.875, 1.0, 0.875, 0.5, 0.875, 0.5, 0.875, 1.0, 0.75, 1.0, 0.75, 0.5, 0.75, 0.5, 0.75, 1.0, 0.625, 1.0, 0.625, 0.5, 0.625, 0.5, 0.625, 1.0, 0.5, 1.0, 0.5, 0.5, 0.5, 0.5, 0.5, 1.0, 0.375, 1.0, 0.375, 0.5, 0.375, 0.5, 0.375, 1.0, 0.25, 1.0, 0.25, 0.5, 0.4197, 0.4197, 0.25, 0.49, 0.08029, 0.4197, 0.01, 0.25, 0.08029, 0.08029, 0.25, 0.01, 0.4197, 0.08029, 0.49, 0.25, 0.25, 0.5, 0.25, 1.0, 0.125, 1.0, 0.125, 0.5, 0.125, 0.5, 0.125, 1.0, 0.0, 1.0, 0.0, 0.5, 0.75, 0.49, 0.9197, 0.4197, 0.99, 0.25, 0.9197, 0.08029, 0.75, 0.01, 0.5803, 0.08029, 0.51, 0.25, 0.5803, 0.4197])
me_treadwheelrm.materials.append(mat_treadgear)
me_treadwheelrm.update()
me_treadl = bpy.data.meshes.new('TreadL')
me_treadl.from_pydata([(-0.2116, 0.1055, 0.03001), (0.2108, 0.1055, 0.03001), (-0.2116, 0.3167, 0.03001), (0.2108, 0.3167, 0.03001), (-0.275, 0.1055, 0.05113), (-0.275, 0.3167, 0.05113), (-0.2961, 0.1055, 0.1145), (-0.2961, 0.3167, 0.1145), (-0.275, 0.1055, 0.1778), (-0.275, 0.3167, 0.1778), (-0.2116, 0.1055, 0.199), (-0.2116, 0.3167, 0.199), (-0.06378, 0.1055, 0.2834), (-0.06378, 0.3167, 0.2834), (-0.0004212, 0.1055, 0.3046), (-0.0004212, 0.3167, 0.3046), (0.06294, 0.1055, 0.2834), (0.06294, 0.3167, 0.2834), (0.2108, 0.1055, 0.199), (0.2108, 0.3167, 0.199), (0.2741, 0.1055, 0.1778), (0.2741, 0.3167, 0.1778), (0.2953, 0.1055, 0.1145), (0.2953, 0.3167, 0.1145), (0.2741, 0.1055, 0.05113), (0.2741, 0.3167, 0.05113), (0.2108, 0.1055, 0.008889), (0.2108, 0.3167, 0.008889), (-0.2116, 0.1055, 0.008889), (-0.2116, 0.3167, 0.008889), (-0.2961, 0.1055, 0.03001), (-0.2961, 0.3167, 0.03001), (-0.3172, 0.1055, 0.1145), (-0.3172, 0.3167, 0.1145), (-0.2961, 0.1055, 0.199), (-0.2961, 0.3167, 0.199), (-0.2116, 0.1055, 0.2201), (-0.2116, 0.3167, 0.2201), (-0.06378, 0.1055, 0.3046), (-0.06378, 0.3167, 0.3046), (-0.0004212, 0.1055, 0.3257), (-0.0004212, 0.3167, 0.3257), (0.06294, 0.1055, 0.3046), (0.06294, 0.3167, 0.3046), (0.2108, 0.1055, 0.2201), (0.2108, 0.3167, 0.2201), (0.2953, 0.1055, 0.199), (0.2953, 0.3167, 0.199), (0.3164, 0.1055, 0.1145), (0.3164, 0.3167, 0.1145), (0.2953, 0.1055, 0.03001), (0.2953, 0.3167, 0.03001)], [], [(0, 1, 3, 2), (0, 2, 5, 4), (4, 5, 7, 6), (6, 7, 9, 8), (8, 9, 11, 10), (10, 11, 13, 12), (12, 13, 15, 14), (14, 15, 17, 16), (16, 17, 19, 18), (18, 19, 21, 20), (20, 21, 23, 22), (22, 23, 25, 24), (1, 24, 25, 3), (26, 27, 29, 28), (48, 49, 51, 50), (46, 47, 49, 48), (44, 45, 47, 46), (42, 43, 45, 44), (40, 41, 43, 42), (38, 39, 41, 40), (36, 37, 39, 38), (34, 35, 37, 36), (32, 33, 35, 34), (30, 31, 33, 32), (28, 29, 31, 30), (26, 50, 51, 27), (8, 34, 32, 6), (6, 32, 30, 4), (4, 30, 28, 0), (1, 0, 28, 26), (24, 1, 26, 50), (24, 50, 48, 22), (22, 48, 46, 20), (20, 46, 44, 18), (18, 44, 42, 16), (16, 42, 40, 14), (14, 40, 38, 12), (10, 36, 34, 8), (12, 38, 36, 10), (25, 51, 27, 3), (25, 23, 49, 51), (23, 21, 47, 49), (21, 19, 45, 47), (19, 17, 43, 45), (17, 15, 41, 43), (15, 13, 39, 41), (13, 11, 37, 39), (11, 9, 35, 37), (9, 7, 33, 35), (7, 5, 31, 33), (5, 2, 29, 31), (2, 3, 27, 29)])
_uv = me_treadl.uv_layers.new(name='UVMap')
_uv.uv.foreach_set('vector', [0.0, 0.0, 1.0, 0.0, 1.0, 1.0, 0.0, 1.0, 0.0, 0.0, 0.0, 1.0, 0.0, 1.0, 0.0, 0.0, 0.0, 0.0, 0.0, 1.0, 0.0, 1.0, 0.0, 0.0, 0.0, 0.0, 0.0, 1.0, 0.0, 1.0, 0.0, 0.0, 0.0, 0.0, 0.0, 1.0, 0.0, 1.0, 0.0, 0.0, 0.0, 0.0, 0.0, 1.0, 0.0, 1.0, 0.0, 0.0, 0.0, 0.0, 0.0, 1.0, 0.0, 1.0, 0.0, 0.0, 0.0, 0.0, 0.0, 1.0, 0.0, 1.0, 0.0, 0.0, 0.0, 0.0, 0.0, 1.0, 0.0, 1.0, 0.0, 0.0, 0.0, 0.0, 0.0, 1.0, 0.0, 1.0, 0.0, 0.0, 0.0, 0.0, 0.0, 1.0, 0.0, 1.0, 0.0, 0.0, 0.0, 0.0, 0.0, 1.0, 0.0, 1.0, 0.0, 0.0, 1.0, 0.0, 0.0, 0.0, 0.0, 1.0, 1.0, 1.0, 0.0, 0.0, 0.0, 0.0, 0.0, 0.0, 0.0, 0.0, 0.0, 0.0, 0.0, 0.0, 0.0, 0.0, 0.0, 0.0, 0.0, 0.0, 0.0, 0.0, 0.0, 0.0, 0.0, 0.0, 0.0, 0.0, 0.0, 0.0, 0.0, 0.0, 0.0, 0.0, 0.0, 0.0, 0.0, 0.0, 0.0, 0.0, 0.0, 0.0, 0.0, 0.0, 0.0, 0.0, 0.0, 0.0, 0.0, 0.0, 0.0, 0.0, 0.0, 0.0, 0.0, 0.0, 0.0, 0.0, 0.0, 0.0, 0.0, 0.0, 0.0, 0.0, 0.0, 0.0, 0.0, 0.0, 0.0, 0.0, 0.0, 0.0, 0.0, 0.0, 0.0, 0.0, 0.0, 0.0, 0.0, 0.0, 0.0, 0.0, 0.0, 0.0, 0.0, 0.0, 0.0, 0.0, 0.0, 0.0, 0.0, 0.0, 0.0, 0.0, 0.0, 0.0, 0.0, 0.0, 0.0, 0.0, 0.0, 0.0, 0.0, 0.0, 0.0, 0.0, 0.0, 0.0, 0.0, 0.0, 0.0, 0.0, 0.0, 0.0, 0.0, 0.0, 0.0, 0.0, 0.0, 0.0, 0.0, 0.0, 0.0, 0.0, 0.0, 0.0, 0.0, 0.0, 0.0, 0.0, 1.0, 0.0, 0.0, 0.0, 0.0, 0.0, 0.0, 0.0, 0.0, 0.0, 1.0, 0.0, 0.0, 0.0, 0.0, 0.0, 0.0, 0.0, 0.0, 0.0, 0.0, 0.0, 0.0, 0.0, 0.0, 0.0, 0.0, 0.0, 0.0, 0.0, 0.0, 0.0, 0.0, 0.0, 0.0, 0.0, 0.0, 0.0, 0.0, 0.0, 0.0, 0.0, 0.0, 0.0, 0.0, 0.0, 0.0, 0.0, 0.0, 0.0, 0.0, 0.0, 0.0, 0.0, 0.0, 0.0, 0.0, 0.0, 0.0, 0.0, 0.0, 0.0, 0.0, 0.0, 0.0, 0.0, 0.0, 0.0, 0.0, 0.0, 0.0, 0.0, 0.0, 0.0, 0.0, 0.0, 0.0, 0.0, 0.0, 0.0, 0.0, 1.0, 0.0, 0.0, 0.0, 0.0, 1.0, 1.0, 0.0, 1.0, 0.0, 1.0, 0.0, 0.0, 0.0, 0.0, 0.0, 1.0, 0.0, 1.0, 0.0, 0.0, 0.0, 0.0, 0.0, 1.0, 0.0, 1.0, 0.0, 0.0, 0.0, 0.0, 0.0, 1.0, 0.0, 1.0, 0.0, 0.0, 0.0, 0.0, 0.0, 1.0, 0.0, 1.0, 0.0, 0.0, 0.0, 0.0, 0.0, 1.0, 0.0, 1.0, 0.0, 0.0, 0.0, 0.0, 0.0, 1.0, 0.0, 1.0, 0.0, 0.0, 0.0, 0.0, 0.0, 1.0, 0.0, 1.0, 0.0, 0.0, 0.0, 0.0, 0.0, 1.0, 0.0, 1.0, 0.0, 0.0, 0.0, 0.0, 0.0, 1.0, 0.0, 1.0, 0.0, 0.0, 0.0, 0.0, 0.0, 1.0, 0.0, 1.0, 0.0, 0.0, 0.0, 0.0, 0.0, 1.0, 1.0, 1.0, 0.0, 0.0, 0.0, 0.0])
me_treadl.materials.append(mat_treadrubber)
me_treadl.use_remesh_fix_poles = True
me_treadl.use_remesh_preserve_attributes = False
me_treadl.use_mirror_vertex_groups = False
me_treadl.update()
me_treadwheellb = bpy.data.meshes.new('TreadWheelLB')
me_treadwheellb.from_pydata([(-0.2116, 0.199, -0.2956), (-0.2116, 0.199, -0.1266), (-0.1519, 0.1742, -0.2956), (-0.1519, 0.1742, -0.1266), (-0.1271, 0.1145, -0.2956), (-0.1271, 0.1145, -0.1266), (-0.1519, 0.05475, -0.2956), (-0.1519, 0.05475, -0.1266), (-0.2116, 0.03001, -0.2956), (-0.2116, 0.03001, -0.1266), (-0.2714, 0.05475, -0.2956), (-0.2714, 0.05475, -0.1266), (-0.2961, 0.1145, -0.2956), (-0.2961, 0.1145, -0.1266), (-0.2714, 0.1742, -0.2956), (-0.2714, 0.1742, -0.1266)], [], [(0, 1, 3, 2), (2, 3, 5, 4), (4, 5, 7, 6), (6, 7, 9, 8), (8, 9, 11, 10), (10, 11, 13, 12), (3, 1, 15, 13, 11, 9, 7, 5), (12, 13, 15, 14), (14, 15, 1, 0), (0, 2, 4, 6, 8, 10, 12, 14)])
_uv = me_treadwheellb.uv_layers.new(name='UVMap')
_uv.uv.foreach_set('vector', [1.0, 0.5, 1.0, 1.0, 0.875, 1.0, 0.875, 0.5, 0.875, 0.5, 0.875, 1.0, 0.75, 1.0, 0.75, 0.5, 0.75, 0.5, 0.75, 1.0, 0.625, 1.0, 0.625, 0.5, 0.625, 0.5, 0.625, 1.0, 0.5, 1.0, 0.5, 0.5, 0.5, 0.5, 0.5, 1.0, 0.375, 1.0, 0.375, 0.5, 0.375, 0.5, 0.375, 1.0, 0.25, 1.0, 0.25, 0.5, 0.4197, 0.4197, 0.25, 0.49, 0.08029, 0.4197, 0.01, 0.25, 0.08029, 0.08029, 0.25, 0.01, 0.4197, 0.08029, 0.49, 0.25, 0.25, 0.5, 0.25, 1.0, 0.125, 1.0, 0.125, 0.5, 0.125, 0.5, 0.125, 1.0, 0.0, 1.0, 0.0, 0.5, 0.75, 0.49, 0.9197, 0.4197, 0.99, 0.25, 0.9197, 0.08029, 0.75, 0.01, 0.5803, 0.08029, 0.51, 0.25, 0.5803, 0.4197])
me_treadwheellb.materials.append(mat_treadgear)
me_treadwheellb.update()
me_treadwheellf = bpy.data.meshes.new('TreadWheelLF')
me_treadwheellf.from_pydata([(0.2108, 0.199, -0.2956), (0.2108, 0.199, -0.1266), (0.2705, 0.1742, -0.2956), (0.2705, 0.1742, -0.1266), (0.2953, 0.1145, -0.2956), (0.2953, 0.1145, -0.1266), (0.2705, 0.05475, -0.2956), (0.2705, 0.05475, -0.1266), (0.2108, 0.03001, -0.2956), (0.2108, 0.03001, -0.1266), (0.151, 0.05475, -0.2956), (0.151, 0.05475, -0.1266), (0.1263, 0.1145, -0.2956), (0.1263, 0.1145, -0.1266), (0.151, 0.1742, -0.2956), (0.151, 0.1742, -0.1266)], [], [(0, 1, 3, 2), (2, 3, 5, 4), (4, 5, 7, 6), (6, 7, 9, 8), (8, 9, 11, 10), (10, 11, 13, 12), (3, 1, 15, 13, 11, 9, 7, 5), (12, 13, 15, 14), (14, 15, 1, 0), (0, 2, 4, 6, 8, 10, 12, 14)])
_uv = me_treadwheellf.uv_layers.new(name='UVMap')
_uv.uv.foreach_set('vector', [1.0, 0.5, 1.0, 1.0, 0.875, 1.0, 0.875, 0.5, 0.875, 0.5, 0.875, 1.0, 0.75, 1.0, 0.75, 0.5, 0.75, 0.5, 0.75, 1.0, 0.625, 1.0, 0.625, 0.5, 0.625, 0.5, 0.625, 1.0, 0.5, 1.0, 0.5, 0.5, 0.5, 0.5, 0.5, 1.0, 0.375, 1.0, 0.375, 0.5, 0.375, 0.5, 0.375, 1.0, 0.25, 1.0, 0.25, 0.5, 0.4197, 0.4197, 0.25, 0.49, 0.08029, 0.4197, 0.01, 0.25, 0.08029, 0.08029, 0.25, 0.01, 0.4197, 0.08029, 0.49, 0.25, 0.25, 0.5, 0.25, 1.0, 0.125, 1.0, 0.125, 0.5, 0.125, 0.5, 0.125, 1.0, 0.0, 1.0, 0.0, 0.5, 0.75, 0.49, 0.9197, 0.4197, 0.99, 0.25, 0.9197, 0.08029, 0.75, 0.01, 0.5803, 0.08029, 0.51, 0.25, 0.5803, 0.4197])
me_treadwheellf.materials.append(mat_treadgear)
me_treadwheellf.update()
me_treadwheellm = bpy.data.meshes.new('TreadWheelLM')
me_treadwheellm.from_pydata([(-0.0004212, 0.3046, -0.2956), (-0.0004212, 0.3046, -0.1266), (0.05932, 0.2798, -0.2956), (0.05932, 0.2798, -0.1266), (0.08406, 0.2201, -0.2956), (0.08406, 0.2201, -0.1266), (0.05932, 0.1604, -0.2956), (0.05932, 0.1604, -0.1266), (-0.0004212, 0.1356, -0.2956), (-0.0004212, 0.1356, -0.1266), (-0.06016, 0.1604, -0.2956), (-0.06016, 0.1604, -0.1266), (-0.0849, 0.2201, -0.2956), (-0.0849, 0.2201, -0.1266), (-0.06016, 0.2798, -0.2956), (-0.06016, 0.2798, -0.1266)], [], [(0, 1, 3, 2), (2, 3, 5, 4), (4, 5, 7, 6), (6, 7, 9, 8), (8, 9, 11, 10), (10, 11, 13, 12), (3, 1, 15, 13, 11, 9, 7, 5), (12, 13, 15, 14), (14, 15, 1, 0), (0, 2, 4, 6, 8, 10, 12, 14)])
_uv = me_treadwheellm.uv_layers.new(name='UVMap')
_uv.uv.foreach_set('vector', [1.0, 0.5, 1.0, 1.0, 0.875, 1.0, 0.875, 0.5, 0.875, 0.5, 0.875, 1.0, 0.75, 1.0, 0.75, 0.5, 0.75, 0.5, 0.75, 1.0, 0.625, 1.0, 0.625, 0.5, 0.625, 0.5, 0.625, 1.0, 0.5, 1.0, 0.5, 0.5, 0.5, 0.5, 0.5, 1.0, 0.375, 1.0, 0.375, 0.5, 0.375, 0.5, 0.375, 1.0, 0.25, 1.0, 0.25, 0.5, 0.4197, 0.4197, 0.25, 0.49, 0.08029, 0.4197, 0.01, 0.25, 0.08029, 0.08029, 0.25, 0.01, 0.4197, 0.08029, 0.49, 0.25, 0.25, 0.5, 0.25, 1.0, 0.125, 1.0, 0.125, 0.5, 0.125, 0.5, 0.125, 1.0, 0.0, 1.0, 0.0, 0.5, 0.75, 0.49, 0.9197, 0.4197, 0.99, 0.25, 0.9197, 0.08029, 0.75, 0.01, 0.5803, 0.08029, 0.51, 0.25, 0.5803, 0.4197])
me_treadwheellm.materials.append(mat_treadgear)
me_treadwheellm.update()
me_heademissives_001 = bpy.data.meshes.new('HeadEmissives.001')
me_heademissives_001.from_pydata([(0.08406, 0.1266, -3.039), (0.1263, 0.1266, -3.039), (0.08406, 0.1055, -3.075), (0.1263, 0.1055, -3.075), (0.08406, 0.06325, -3.075), (0.1263, 0.06325, -3.075), (0.08406, 0.04213, -3.039), (0.1263, 0.04213, -3.039), (0.08406, 0.06325, -3.002), (0.1263, 0.06325, -3.002), (0.08406, 0.1055, -3.002), (0.1263, 0.1055, -3.002)], [], [(0, 1, 3, 2), (2, 3, 5, 4), (4, 5, 7, 6), (6, 7, 9, 8), (3, 1, 11, 9, 7, 5), (8, 9, 11, 10), (10, 11, 1, 0), (0, 2, 4, 6, 8, 10)])
_uv = me_heademissives_001.uv_layers.new(name='UVMap')
_uv.uv.foreach_set('vector', [1.0, 0.5, 1.0, 1.0, 0.8333, 1.0, 0.8333, 0.5, 0.8333, 0.5, 0.8333, 1.0, 0.6667, 1.0, 0.6667, 0.5, 0.6667, 0.5, 0.6667, 1.0, 0.5, 1.0, 0.5, 0.5, 0.5, 0.5, 0.5, 1.0, 0.3333, 1.0, 0.3333, 0.5, 0.4578, 0.37, 0.25, 0.49, 0.04215, 0.37, 0.04215, 0.13, 0.25, 0.01, 0.4578, 0.13, 0.3333, 0.5, 0.3333, 1.0, 0.1667, 1.0, 0.1667, 0.5, 0.1667, 0.5, 0.1667, 1.0, -8.941e-08, 1.0, -8.941e-08, 0.5, 0.75, 0.49, 0.9578, 0.37, 0.9578, 0.13, 0.75, 0.01, 0.5422, 0.13, 0.5422, 0.37])
me_heademissives_001.materials.append(mat_eye)
me_heademissives_001.update()
me_heademissives_002 = bpy.data.meshes.new('HeadEmissives.002')
me_heademissives_002.from_pydata([(0.08406, -0.04235, -3.039), (0.1263, -0.04235, -3.039), (0.08406, -0.06347, -3.075), (0.1263, -0.06347, -3.075), (0.08406, -0.1057, -3.075), (0.1263, -0.1057, -3.075), (0.08406, -0.1268, -3.039), (0.1263, -0.1268, -3.039), (0.08406, -0.1057, -3.002), (0.1263, -0.1057, -3.002), (0.08406, -0.06347, -3.002), (0.1263, -0.06347, -3.002)], [], [(0, 1, 3, 2), (2, 3, 5, 4), (4, 5, 7, 6), (6, 7, 9, 8), (3, 1, 11, 9, 7, 5), (8, 9, 11, 10), (10, 11, 1, 0), (0, 2, 4, 6, 8, 10)])
_uv = me_heademissives_002.uv_layers.new(name='UVMap')
_uv.uv.foreach_set('vector', [1.0, 0.5, 1.0, 1.0, 0.8333, 1.0, 0.8333, 0.5, 0.8333, 0.5, 0.8333, 1.0, 0.6667, 1.0, 0.6667, 0.5, 0.6667, 0.5, 0.6667, 1.0, 0.5, 1.0, 0.5, 0.5, 0.5, 0.5, 0.5, 1.0, 0.3333, 1.0, 0.3333, 0.5, 0.4578, 0.37, 0.25, 0.49, 0.04215, 0.37, 0.04215, 0.13, 0.25, 0.01, 0.4578, 0.13, 0.3333, 0.5, 0.3333, 1.0, 0.1667, 1.0, 0.1667, 0.5, 0.1667, 0.5, 0.1667, 1.0, -8.941e-08, 1.0, -8.941e-08, 0.5, 0.75, 0.49, 0.9578, 0.37, 0.9578, 0.13, 0.75, 0.01, 0.5422, 0.13, 0.5422, 0.37])
me_heademissives_002.materials.append(mat_eye)
me_heademissives_002.update()
arm_armature = bpy.data.armatures.new('Armature')  # bones are not reproduced

# ---- objects
ob_body = bpy.data.objects.new('Body', me_body)
ob_treadconnector = bpy.data.objects.new('TreadConnector', me_treadconnector)
ob_arm = bpy.data.objects.new('Arm', me_arm)
ob_forearm = bpy.data.objects.new('ForeArm', me_forearm)
ob_hand1 = bpy.data.objects.new('Hand1', me_hand1)
ob_hand2 = bpy.data.objects.new('Hand2', me_hand2)
ob_head = bpy.data.objects.new('Head', me_head)
ob_antennaball = bpy.data.objects.new('AntennaBall', me_heademissives)
ob_treadr = bpy.data.objects.new('TreadR', me_treadr)
ob_treadwheelrb = bpy.data.objects.new('TreadWheelRB', me_treadwheelrb)
ob_treadwheelrf = bpy.data.objects.new('TreadWheelRF', me_treadwheelrf)
ob_treadwheelrm = bpy.data.objects.new('TreadWheelRM', me_treadwheelrm)
ob_treadl = bpy.data.objects.new('TreadL', me_treadl)
ob_treadwheellb = bpy.data.objects.new('TreadWheelLB', me_treadwheellb)
ob_treadwheellf = bpy.data.objects.new('TreadWheelLF', me_treadwheellf)
ob_treadwheellm = bpy.data.objects.new('TreadWheelLM', me_treadwheellm)
ob_armature = bpy.data.objects.new('Armature', arm_armature)
ob_grabpoint = bpy.data.objects.new('GrabPoint', None)
ob_eyel = bpy.data.objects.new('EyeL', me_heademissives_001)
ob_eyer = bpy.data.objects.new('EyeR', me_heademissives_002)

# ---- transforms, parenting, visibility, modifiers, constraints
ob_body.parent = ob_armature
ob_body.location = (0.0, 0.0, 0.0)
ob_body.scale = (0.8, 0.9, 1.0)
ob_body.lineart.crease_threshold = 0.0
_vg = ob_body.vertex_groups.new(name='Base')
_vg = ob_body.vertex_groups.new(name='Body')
for _i, _w in zip([0, 1, 2, 3, 4, 5, 6, 7, 8, 9, 10, 11, 12, 13, 14, 15, 16, 17, 18, 19, 20, 21, 22, 23, 24, 25, 26, 27, 28, 29, 30, 31, 32, 33, 34, 35, 36, 37, 38, 39, 40, 41, 42, 43, 44, 45, 46, 47, 48, 49, 50, 51, 52, 53, 54, 55, 56, 57, 58, 59, 60, 61, 62, 63, 64, 65, 66, 67, 68, 69, 70, 71, 72, 73, 74, 75, 76, 77, 78, 79, 80, 81, 82, 83, 84, 85, 86, 87, 88, 89, 90, 91, 92, 93, 94, 95, 96, 97, 98, 99, 100, 101, 102, 103, 104, 105, 106, 107, 108, 109, 110, 111, 112, 113, 114, 115, 116, 117, 118, 119, 120, 121, 122, 123, 124, 125, 126, 127, 128, 129], [1.0, 1.0, 0.9985, 0.9985, 0.9986, 0.9998, 1.0, 0.9995, 0.9999, 0.9915, 0.9998, 0.9996, 0.9996, 1.0, 0.994, 0.9982, 1.0, 0.9984, 1.0, 0.9995, 1.0, 1.0, 1.0, 1.0, 0.9998, 1.0, 0.9996, 0.9974, 1.0, 0.9988, 0.9997, 0.997, 1.0, 0.9995, 0.9999, 0.9999, 0.9992, 0.9909, 0.9979, 1.0, 0.9997, 0.9998, 0.9995, 0.9992, 0.9984, 0.9963, 1.0, 1.0, 0.9999, 0.9975, 0.9949, 0.997, 0.9991, 0.9999, 0.9992, 1.0, 1.0, 1.0, 1.0, 0.9989, 0.9999, 1.0, 1.0, 0.9992, 0.9946, 0.9994, 0.9999, 1.0, 1.0, 0.9996, 0.9921, 0.9989, 0.9999, 0.9999, 0.9958, 1.0, 0.9997, 1.0, 1.0, 1.0, 1.0, 1.0, 0.9999, 0.9953, 0.9483, 1.0, 0.9949, 1.0, 0.9999, 0.9997, 0.9996, 0.9999, 1.0, 0.9996, 0.9997, 1.0, 0.9999, 0.9995, 0.9839, 1.0, 1.0, 0.9996, 0.9993, 0.9957, 0.9957, 0.995, 1.0, 1.0, 1.0, 1.0, 0.9993, 0.9999, 1.0, 1.0, 0.9993, 1.0, 0.9996, 1.0, 0.9971, 1.0, 0.9997, 0.9998, 0.9999, 0.9999, 0.9992, 0.9998, 0.9673, 0.982, 0.9536, 0.9687]): _vg.add([_i], _w, 'REPLACE')
_vg = ob_body.vertex_groups.new(name='Head')
_vg = ob_body.vertex_groups.new(name='Arm')
_vg = ob_body.vertex_groups.new(name='Forearm')
_vg = ob_body.vertex_groups.new(name='LeftFinger')
_vg = ob_body.vertex_groups.new(name='RightFinger')
_m = ob_body.modifiers.new('Armature', 'ARMATURE')
_m.object = ob_armature
ob_treadconnector.parent = ob_armature
ob_treadconnector.location = (0.0, 0.0, 1.0)
ob_treadconnector.lineart.crease_threshold = 0.0
_vg = ob_treadconnector.vertex_groups.new(name='Group')
_vg = ob_treadconnector.vertex_groups.new(name='Base')
for _i, _w in zip([0, 1, 2, 3, 4, 5, 6, 7, 8, 9, 10, 11, 12, 13, 14, 15, 16, 17, 18, 19, 20, 21, 22, 23, 24, 25, 26, 27, 28, 29, 30, 31, 32, 33, 34, 35, 36, 37, 38, 39, 40, 41, 42, 43, 44, 45, 46, 47, 48, 49, 50, 51, 52, 53, 54, 55, 56, 57, 58, 59, 60, 61, 62, 63], [1.0, 1.0, 1.0, 1.0, 1.0, 1.0, 1.0, 1.0, 1.0, 1.0, 1.0, 1.0, 1.0, 1.0, 1.0, 1.0, 1.0, 1.0, 1.0, 1.0, 1.0, 1.0, 1.0, 1.0, 1.0, 1.0, 1.0, 1.0, 1.0, 1.0, 1.0, 1.0, 1.0, 1.0, 1.0, 1.0, 1.0, 1.0, 1.0, 1.0, 1.0, 1.0, 1.0, 1.0, 1.0, 1.0, 1.0, 1.0, 1.0, 1.0, 1.0, 1.0, 1.0, 1.0, 1.0, 1.0, 1.0, 1.0, 1.0, 1.0, 1.0, 1.0, 1.0, 1.0]): _vg.add([_i], _w, 'REPLACE')
_vg = ob_treadconnector.vertex_groups.new(name='Body')
_vg = ob_treadconnector.vertex_groups.new(name='Head')
_vg = ob_treadconnector.vertex_groups.new(name='Arm')
_vg = ob_treadconnector.vertex_groups.new(name='Forearm')
_vg = ob_treadconnector.vertex_groups.new(name='LeftFinger')
_vg = ob_treadconnector.vertex_groups.new(name='RightFinger')
_m = ob_treadconnector.modifiers.new('Armature', 'ARMATURE')
_m.object = ob_armature
ob_arm.parent = ob_armature
ob_arm.location = (0.8, 0.0, 3.0)
ob_arm.rotation_euler = (-0.0, 1.571, 0.0)
ob_arm.scale = (0.1, 0.1, 0.5)
ob_arm.lineart.crease_threshold = 0.0
_vg = ob_arm.vertex_groups.new(name='Base')
_vg = ob_arm.vertex_groups.new(name='Body')
_vg = ob_arm.vertex_groups.new(name='Head')
_vg = ob_arm.vertex_groups.new(name='Arm')
for _i, _w in zip([0, 1, 2, 3, 4, 5, 6, 7, 8, 9, 10, 11, 12, 13, 14, 15, 16, 17, 18, 19, 20, 21, 22, 23, 24, 25, 26, 27, 28, 29, 30, 31, 32, 33, 34, 35, 36, 37, 38, 39], [1.0, 0.9977, 1.0, 1.0, 1.0, 1.0, 1.0, 1.0, 1.0, 1.0, 1.0, 1.0, 1.0, 1.0, 1.0, 1.0, 1.0, 1.0, 1.0, 1.0, 1.0, 1.0, 1.0, 1.0, 1.0, 1.0, 0.9999, 1.0, 0.9999, 1.0, 1.0, 1.0, 1.0, 1.0, 1.0, 1.0, 1.0, 1.0, 1.0, 1.0]): _vg.add([_i], _w, 'REPLACE')
_vg = ob_arm.vertex_groups.new(name='Forearm')
_vg = ob_arm.vertex_groups.new(name='LeftFinger')
_vg = ob_arm.vertex_groups.new(name='RightFinger')
for _i, _w in zip([0, 1, 2, 3, 4, 5, 6, 7, 8, 9, 10, 11, 12, 13, 14, 15, 16, 17, 18, 19, 20, 21, 22, 23, 24, 25, 26, 27, 28, 29, 30, 31, 32, 33, 34, 35, 36, 37, 38, 39], [1.012e-11, 4.119e-11, 9.544e-10, 2.569e-09, 2.006e-11, 0.0, 1.222e-10, 0.0, 1.323e-08, 0.0, 4.929e-07, 4.764e-07, 1.059e-08, 0.0, 9.29e-08, 8.113e-16, 5.89e-05, 0.0, 3.267e-05, 7.105e-18, 5.53e-06, 8.202e-16, 4.305e-07, 8.075e-14, 1.04e-07, 5.123e-12, 2.589e-07, 1.77e-09, 3.577e-07, 4.066e-09, 5.242e-08, 2.814e-10, 1.354e-09, 9.402e-14, 1.685e-08, 3.48e-16, 4.616e-07, 0.0, 7.218e-06, 0.0]): _vg.add([_i], _w, 'REPLACE')
_m = ob_arm.modifiers.new('Armature', 'ARMATURE')
_m.object = ob_armature
ob_forearm.parent = ob_armature
ob_forearm.location = (2.0, 0.0, 3.0)
ob_forearm.rotation_euler = (-0.0, 1.571, 0.0)
ob_forearm.scale = (0.1, 0.1, 0.5)
ob_forearm.lineart.crease_threshold = 0.0
_vg = ob_forearm.vertex_groups.new(name='Base')
_vg = ob_forearm.vertex_groups.new(name='Body')
_vg = ob_forearm.vertex_groups.new(name='Head')
for _i, _w in zip([0, 1, 2, 3, 5, 7, 8, 9, 10, 11, 12, 13, 15, 20, 21, 22, 23, 24, 25, 26, 27, 28, 29, 30, 31, 32, 33, 34, 35], [0.0, 0.0, 0.0, 0.0, 0.0, 0.0, 0.0, 0.0, 0.0, 0.0, 0.0, 0.0, 0.0, 0.0, 0.0, 0.0, 0.0, 0.0, 0.0, 0.0, 0.0, 0.0, 0.0, 0.0, 0.0, 0.0, 0.0, 0.0, 0.0]): _vg.add([_i], _w, 'REPLACE')
_vg = ob_forearm.vertex_groups.new(name='Arm')
_vg = ob_forearm.vertex_groups.new(name='Forearm')
for _i, _w in zip([0, 1, 2, 3, 4, 5, 6, 7, 8, 9, 10, 11, 12, 13, 14, 15, 16, 17, 18, 19, 20, 21, 22, 23, 24, 25, 26, 27, 28, 29, 30, 31, 32, 33, 34, 35, 36, 37, 38, 39], [0.9987, 1.0, 0.9884, 1.0, 0.9963, 1.0, 1.0, 1.0, 0.9955, 0.9999, 0.9684, 0.996, 0.9771, 1.0, 0.9997, 1.0, 0.9998, 1.0, 0.9998, 1.0, 0.9998, 1.0, 0.998, 1.0, 0.9997, 1.0, 0.9985, 1.0, 0.9965, 0.9999, 0.9999, 1.0, 0.9994, 1.0, 1.0, 1.0, 1.0, 1.0, 1.0, 1.0]): _vg.add([_i], _w, 'REPLACE')
_vg = ob_forearm.vertex_groups.new(name='LeftFinger')
for _i, _w in zip([0, 2, 3, 4, 10, 12, 13, 15, 23, 25, 26, 27, 28, 29, 30, 31, 32, 33, 35, 37], [0.0, 0.0, 0.0, 0.0, 0.0, 0.0, 0.0, 0.0, 0.0, 0.0, 0.0, 0.0, 0.0, 0.0, 0.0, 0.0, 0.0, 0.0, 0.0, 0.0]): _vg.add([_i], _w, 'REPLACE')
_vg = ob_forearm.vertex_groups.new(name='RightFinger')
for _i, _w in zip([0, 1, 2, 3, 4, 5, 6, 7, 8, 9, 10, 11, 12, 13, 14, 15, 16, 17, 18, 19, 20, 21, 22, 23, 24, 25, 26, 27, 28, 29, 30, 31, 32, 33, 34, 35, 36, 37, 38, 39], [0.0004408, 0.09322, 0.0001717, 1.206e-05, 0.06327, 7.47e-08, 1.157e-06, 3.196e-06, 1.87e-06, 6.745e-05, 0.0001844, 4.872e-09, 5.57e-06, 0.0001159, 9.325e-07, 0.0001018, 6.339e-05, 0.002857, 2.456e-10, 1.186e-06, 1.101e-05, 2.38e-05, 6.263e-05, 0.0003257, 6.832e-07, 0.0009249, 9.478e-07, 4.424e-06, 0.0001004, 3.415e-05, 0.001213, 0.0005308, 3.722e-05, 0.001256, 0.0002042, 1.706e-07, 0.0, 4.47e-07, 8.978e-08, 0.0002349]): _vg.add([_i], _w, 'REPLACE')
_m = ob_forearm.modifiers.new('Armature', 'ARMATURE')
_m.object = ob_armature
ob_hand1.parent = ob_armature
ob_hand1.location = (3.2, 0.0, 3.0)
ob_hand1.lineart.crease_threshold = 0.0
_vg = ob_hand1.vertex_groups.new(name='Base')
_vg = ob_hand1.vertex_groups.new(name='Body')
_vg = ob_hand1.vertex_groups.new(name='Head')
_vg = ob_hand1.vertex_groups.new(name='Arm')
_vg = ob_hand1.vertex_groups.new(name='Forearm')
_vg = ob_hand1.vertex_groups.new(name='LeftFinger')
_vg = ob_hand1.vertex_groups.new(name='RightFinger')
for _i, _w in zip([0, 1, 2, 3, 4, 5, 6, 7, 8, 9, 10, 11], [0.9998, 1.0, 1.0, 1.0, 0.9995, 1.0, 1.0, 1.0, 1.0, 1.0, 1.0, 1.0]): _vg.add([_i], _w, 'REPLACE')
_m = ob_hand1.modifiers.new('Armature', 'ARMATURE')
_m.object = ob_armature
ob_hand2.parent = ob_armature
ob_hand2.location = (3.2, 0.0, 3.0)
ob_hand2.rotation_euler = (-3.142, -0.0, 0.0)
ob_hand2.lineart.crease_threshold = 0.0
_vg = ob_hand2.vertex_groups.new(name='Base')
_vg = ob_hand2.vertex_groups.new(name='Body')
_vg = ob_hand2.vertex_groups.new(name='Head')
_vg = ob_hand2.vertex_groups.new(name='Arm')
_vg = ob_hand2.vertex_groups.new(name='Forearm')
_vg = ob_hand2.vertex_groups.new(name='LeftFinger')
for _i, _w in zip([0, 1, 2, 3, 4, 5, 6, 7, 8, 9, 10, 11], [1.0, 0.9877, 0.9986, 1.0, 0.9999, 1.0, 1.0, 0.9999, 1.0, 0.9997, 0.9998, 0.9991]): _vg.add([_i], _w, 'REPLACE')
_vg = ob_hand2.vertex_groups.new(name='RightFinger')
_m = ob_hand2.modifiers.new('Armature', 'ARMATURE')
_m.object = ob_armature
ob_head.parent = ob_armature
ob_head.location = (0.0, 0.0, 4.0)
ob_head.scale = (0.4, 0.8, 0.4)
ob_head.lineart.crease_threshold = 0.0
_vg = ob_head.vertex_groups.new(name='Base')
_vg = ob_head.vertex_groups.new(name='Body')
_vg = ob_head.vertex_groups.new(name='Head')
for _i, _w in zip([0, 1, 2, 3, 4, 5, 6, 7, 8, 9, 10, 11, 12, 13, 14, 15, 16, 17, 18, 19, 20, 21, 22, 23, 24, 25, 26, 27, 28, 29, 30, 31, 32, 33, 34, 35, 36, 37, 38, 39, 40, 41, 42, 43, 44, 45, 46, 47], [0.9797, 0.9941, 0.9997, 1.0, 1.0, 0.9991, 0.9961, 1.0, 0.9999, 1.0, 0.9901, 0.9983, 0.9999, 0.9909, 1.0, 0.9999, 1.0, 0.9999, 0.9991, 1.0, 1.0, 0.9996, 1.0, 1.0, 1.0, 1.0, 0.9999, 1.0, 0.9998, 1.0, 0.9998, 1.0, 1.0, 1.0, 0.9988, 1.0, 0.9906, 1.0, 1.0, 0.9999, 1.0, 0.9993, 1.0, 0.9994, 1.0, 0.9998, 1.0, 1.0]): _vg.add([_i], _w, 'REPLACE')
_vg = ob_head.vertex_groups.new(name='Arm')
_vg = ob_head.vertex_groups.new(name='Forearm')
_vg = ob_head.vertex_groups.new(name='LeftFinger')
_vg = ob_head.vertex_groups.new(name='RightFinger')
_m = ob_head.modifiers.new('Armature', 'ARMATURE')
_m.object = ob_armature
ob_antennaball.parent = ob_armature
ob_antennaball.location = (0.0, 0.0, 4.0)
ob_antennaball.visible_shadow = False
_vg = ob_antennaball.vertex_groups.new(name='Base')
_vg = ob_antennaball.vertex_groups.new(name='Body')
_vg = ob_antennaball.vertex_groups.new(name='Head')
for _i, _w in zip([0, 1, 2, 3, 4, 5, 6, 7, 8, 9, 10, 11], [0.9986, 0.9999, 1.0, 1.0, 1.0, 0.9999, 1.0, 1.0, 1.0, 1.0, 1.0, 1.0]): _vg.add([_i], _w, 'REPLACE')
_vg = ob_antennaball.vertex_groups.new(name='Arm')
_vg = ob_antennaball.vertex_groups.new(name='Forearm')
_vg = ob_antennaball.vertex_groups.new(name='LeftFinger')
_vg = ob_antennaball.vertex_groups.new(name='RightFinger')
for _i, _w in zip([0, 1, 2, 3, 4, 5, 6, 7, 8, 9, 10, 11], [0.001708, 0.0007739, 0.0, 0.000156, 0.001818, 0.0001852, 0.001107, 0.0002004, 0.0008223, 0.000983, 3.825e-05, 0.006521]): _vg.add([_i], _w, 'REPLACE')
_m = ob_antennaball.modifiers.new('Armature', 'ARMATURE')
_m.object = ob_armature
ob_treadr.parent = ob_armature
ob_treadr.location = (0.0, 0.0, 0.0)
ob_treadr.lineart.crease_threshold = 0.0
_vg = ob_treadr.vertex_groups.new(name='Base')
for _i, _w in zip([0, 1, 2, 3, 4, 5, 6, 7, 8, 9, 10, 11, 12, 13, 14, 15, 16, 17, 18, 19, 20, 21, 22, 23, 24, 25, 26, 27, 28, 29, 30, 31, 32, 33, 34, 35, 36, 37, 38, 39, 40, 41, 42, 43, 44, 45, 46, 47, 48, 49, 50, 51], [1.0, 1.0, 0.9976, 0.9981, 1.0, 0.9997, 1.0, 0.9985, 1.0, 0.9988, 0.9999, 0.9998, 1.0, 1.0, 1.0, 0.9981, 1.0, 0.9908, 1.0, 1.0, 1.0, 0.9987, 1.0, 0.9929, 1.0, 0.9889, 1.0, 0.9979, 1.0, 0.9978, 1.0, 0.9997, 1.0, 0.9984, 1.0, 0.9982, 0.9997, 0.9999, 1.0, 0.9999, 0.9999, 0.9979, 1.0, 0.9902, 1.0, 1.0, 1.0, 0.9977, 1.0, 0.9911, 1.0, 0.984]): _vg.add([_i], _w, 'REPLACE')
_vg = ob_treadr.vertex_groups.new(name='Body')
_vg = ob_treadr.vertex_groups.new(name='Head')
_vg = ob_treadr.vertex_groups.new(name='Arm')
_vg = ob_treadr.vertex_groups.new(name='Forearm')
_vg = ob_treadr.vertex_groups.new(name='LeftFinger')
_vg = ob_treadr.vertex_groups.new(name='RightFinger')
for _i, _w in zip([0, 1, 4, 6, 8, 10, 12, 14, 16, 18, 20, 22, 24, 26, 28, 30, 32, 34, 36, 38, 40, 42, 44, 46, 48, 50], [2.889e-07, 3.959e-09, 6.879e-07, 9.67e-07, 1.632e-09, 6.879e-07, 7.07e-08, 8.372e-08, 2.138e-09, 0.0, 4.204e-09, 4.152e-09, 3.284e-09, 8.446e-09, 5.178e-07, 3.498e-06, 2.947e-06, 6.439e-07, 1.826e-06, 1.303e-07, 1.451e-07, 5.113e-09, 0.0, 2.027e-08, 1.721e-08, 2.42e-08]): _vg.add([_i], _w, 'REPLACE')
_m = ob_treadr.modifiers.new('Armature', 'ARMATURE')
_m.object = ob_armature
ob_treadwheelrb.parent = ob_armature
ob_treadwheelrb.location = (0.0, 0.0, 0.0)
ob_treadwheelrb.rotation_euler = (1.571, 0.0, 0.0)
_vg = ob_treadwheelrb.vertex_groups.new(name='Base')
for _i, _w in zip([0, 1, 2, 3, 4, 5, 6, 7, 8, 9, 10, 11, 12, 13, 14, 15], [1.0, 1.0, 1.0, 1.0, 1.0, 1.0, 1.0, 1.0, 1.0, 1.0, 1.0, 1.0, 1.0, 1.0, 1.0, 1.0]): _vg.add([_i], _w, 'REPLACE')
_vg = ob_treadwheelrb.vertex_groups.new(name='Body')
_vg = ob_treadwheelrb.vertex_groups.new(name='Head')
_vg = ob_treadwheelrb.vertex_groups.new(name='Arm')
_vg = ob_treadwheelrb.vertex_groups.new(name='Forearm')
_vg = ob_treadwheelrb.vertex_groups.new(name='LeftFinger')
_vg = ob_treadwheelrb.vertex_groups.new(name='RightFinger')
_m = ob_treadwheelrb.modifiers.new('Armature', 'ARMATURE')
_m.object = ob_armature
ob_treadwheelrf.parent = ob_armature
ob_treadwheelrf.location = (0.0, 0.0, 0.0)
ob_treadwheelrf.rotation_euler = (1.571, 0.0, 0.0)
_vg = ob_treadwheelrf.vertex_groups.new(name='Base')
for _i, _w in zip([0, 1, 2, 3, 4, 5, 6, 7, 8, 9, 10, 11, 12, 13, 14, 15], [1.0, 1.0, 1.0, 1.0, 1.0, 1.0, 1.0, 1.0, 1.0, 1.0, 1.0, 0.9999, 1.0, 0.9999, 1.0, 1.0]): _vg.add([_i], _w, 'REPLACE')
_vg = ob_treadwheelrf.vertex_groups.new(name='Body')
_vg = ob_treadwheelrf.vertex_groups.new(name='Head')
_vg = ob_treadwheelrf.vertex_groups.new(name='Arm')
_vg = ob_treadwheelrf.vertex_groups.new(name='Forearm')
_vg = ob_treadwheelrf.vertex_groups.new(name='LeftFinger')
_vg = ob_treadwheelrf.vertex_groups.new(name='RightFinger')
_m = ob_treadwheelrf.modifiers.new('Armature', 'ARMATURE')
_m.object = ob_armature
ob_treadwheelrm.parent = ob_armature
ob_treadwheelrm.location = (0.0, 0.0, 0.0)
ob_treadwheelrm.rotation_euler = (1.571, 0.0, 0.0)
_vg = ob_treadwheelrm.vertex_groups.new(name='Base')
for _i, _w in zip([0, 1, 2, 3, 4, 5, 6, 7, 8, 9, 10, 11, 12, 13, 14, 15], [1.0, 1.0, 1.0, 1.0, 1.0, 1.0, 1.0, 1.0, 1.0, 1.0, 1.0, 1.0, 1.0, 1.0, 1.0, 1.0]): _vg.add([_i], _w, 'REPLACE')
_vg = ob_treadwheelrm.vertex_groups.new(name='Body')
_vg = ob_treadwheelrm.vertex_groups.new(name='Head')
_vg = ob_treadwheelrm.vertex_groups.new(name='Arm')
_vg = ob_treadwheelrm.vertex_groups.new(name='Forearm')
_vg = ob_treadwheelrm.vertex_groups.new(name='LeftFinger')
_vg = ob_treadwheelrm.vertex_groups.new(name='RightFinger')
_m = ob_treadwheelrm.modifiers.new('Armature', 'ARMATURE')
_m.object = ob_armature
ob_treadl.parent = ob_armature
ob_treadl.location = (0.0, 0.0, 0.0)
ob_treadl.lineart.crease_threshold = 0.0
_vg = ob_treadl.vertex_groups.new(name='Base')
for _i, _w in zip([0, 1, 2, 3, 4, 5, 6, 7, 8, 9, 10, 11, 12, 13, 14, 15, 16, 17, 18, 19, 20, 21, 22, 23, 24, 25, 26, 27, 28, 29, 30, 31, 32, 33, 34, 35, 36, 37, 38, 39, 40, 41, 42, 43, 44, 45, 46, 47, 48, 49, 50, 51], [0.9979, 0.9991, 1.0, 0.9992, 1.0, 1.0, 1.0, 1.0, 0.9999, 1.0, 0.9999, 1.0, 0.9999, 1.0, 1.0, 1.0, 1.0, 1.0, 1.0, 1.0, 1.0, 1.0, 1.0, 1.0, 1.0, 0.9999, 0.999, 0.9989, 0.9971, 1.0, 1.0, 1.0, 1.0, 1.0, 0.9999, 1.0, 0.9998, 1.0, 0.9999, 1.0, 1.0, 1.0, 1.0, 1.0, 1.0, 1.0, 1.0, 1.0, 1.0, 1.0, 0.9999, 0.9997]): _vg.add([_i], _w, 'REPLACE')
_vg = ob_treadl.vertex_groups.new(name='Body')
_vg = ob_treadl.vertex_groups.new(name='Head')
_vg = ob_treadl.vertex_groups.new(name='Arm')
_vg = ob_treadl.vertex_groups.new(name='Forearm')
_vg = ob_treadl.vertex_groups.new(name='LeftFinger')
_vg = ob_treadl.vertex_groups.new(name='RightFinger')
for _i, _w in zip([0, 1, 2, 3, 4, 5, 6, 7, 8, 9, 10, 11, 12, 13, 14, 15, 16, 17, 18, 19, 20, 21, 22, 23, 24, 25, 26, 27, 28, 29, 30, 31, 32, 33, 34, 35, 36, 37, 38, 39, 40, 41, 42, 43, 44, 45, 46, 47, 48, 49, 50, 51], [0.000235, 0.00151, 0.000617, 4.779e-07, 0.0, 0.0002637, 0.0, 4.17e-05, 0.0004682, 0.0, 0.001189, 2.991e-05, 0.001978, 1.137e-06, 0.0, 1.744e-05, 0.0001522, 4.21e-08, 0.00046, 0.0, 2.474e-05, 5.739e-08, 0.0001171, 8.383e-07, 0.0, 2.084e-06, 0.002381, 9.731e-07, 0.0003556, 0.001006, 5.913e-05, 0.0005059, 0.0, 5.911e-05, 0.001147, 8.33e-07, 0.0006534, 3.191e-05, 0.001872, 3.91e-06, 4.601e-05, 3.103e-05, 0.0001144, 6.656e-08, 0.0004971, 0.0, 1.991e-05, 2.195e-07, 0.0002565, 1.769e-06, 0.0001137, 8.066e-06]): _vg.add([_i], _w, 'REPLACE')
_m = ob_treadl.modifiers.new('Armature', 'ARMATURE')
_m.object = ob_armature
ob_treadwheellb.parent = ob_armature
ob_treadwheellb.location = (0.0, 0.0, 0.0)
ob_treadwheellb.rotation_euler = (1.571, 0.0, 0.0)
_vg = ob_treadwheellb.vertex_groups.new(name='Base')
for _i, _w in zip([0, 1, 2, 3, 4, 5, 6, 7, 8, 9, 10, 11, 12, 13, 14, 15], [1.0, 1.0, 1.0, 1.0, 1.0, 1.0, 1.0, 1.0, 1.0, 1.0, 1.0, 1.0, 1.0, 1.0, 1.0, 1.0]): _vg.add([_i], _w, 'REPLACE')
_vg = ob_treadwheellb.vertex_groups.new(name='Body')
_vg = ob_treadwheellb.vertex_groups.new(name='Head')
_vg = ob_treadwheellb.vertex_groups.new(name='Arm')
_vg = ob_treadwheellb.vertex_groups.new(name='Forearm')
_vg = ob_treadwheellb.vertex_groups.new(name='LeftFinger')
_vg = ob_treadwheellb.vertex_groups.new(name='RightFinger')
_m = ob_treadwheellb.modifiers.new('Armature', 'ARMATURE')
_m.object = ob_armature
ob_treadwheellf.parent = ob_armature
ob_treadwheellf.location = (0.0, 0.0, 0.0)
ob_treadwheellf.rotation_euler = (1.571, 0.0, 0.0)
_vg = ob_treadwheellf.vertex_groups.new(name='Base')
for _i, _w in zip([0, 1, 2, 3, 4, 5, 6, 7, 8, 9, 10, 11, 12, 13, 14, 15], [1.0, 1.0, 1.0, 1.0, 0.9995, 1.0, 0.9996, 1.0, 1.0, 1.0, 1.0, 1.0, 1.0, 1.0, 1.0, 1.0]): _vg.add([_i], _w, 'REPLACE')
_vg = ob_treadwheellf.vertex_groups.new(name='Body')
_vg = ob_treadwheellf.vertex_groups.new(name='Head')
_vg = ob_treadwheellf.vertex_groups.new(name='Arm')
_vg = ob_treadwheellf.vertex_groups.new(name='Forearm')
_vg = ob_treadwheellf.vertex_groups.new(name='LeftFinger')
_vg = ob_treadwheellf.vertex_groups.new(name='RightFinger')
_m = ob_treadwheellf.modifiers.new('Armature', 'ARMATURE')
_m.object = ob_armature
ob_treadwheellm.parent = ob_armature
ob_treadwheellm.location = (0.0, 0.0, 0.0)
ob_treadwheellm.rotation_euler = (1.571, 0.0, 0.0)
_vg = ob_treadwheellm.vertex_groups.new(name='Base')
for _i, _w in zip([0, 1, 2, 3, 4, 5, 6, 7, 8, 9, 10, 11, 12, 13, 14, 15], [1.0, 1.0, 1.0, 1.0, 1.0, 1.0, 1.0, 0.9999, 1.0, 0.9999, 1.0, 0.9999, 1.0, 1.0, 1.0, 1.0]): _vg.add([_i], _w, 'REPLACE')
_vg = ob_treadwheellm.vertex_groups.new(name='Body')
_vg = ob_treadwheellm.vertex_groups.new(name='Head')
_vg = ob_treadwheellm.vertex_groups.new(name='Arm')
_vg = ob_treadwheellm.vertex_groups.new(name='Forearm')
_vg = ob_treadwheellm.vertex_groups.new(name='LeftFinger')
_vg = ob_treadwheellm.vertex_groups.new(name='RightFinger')
_m = ob_treadwheellm.modifiers.new('Armature', 'ARMATURE')
_m.object = ob_armature
ob_armature.location = (0.0, 0.0, 0.0)
ob_grabpoint.parent = ob_armature
ob_grabpoint.matrix_parent_inverse = Matrix(((0.0, -7.55e-08, -1.0, 3.0), (1.0, 0.0, -0.0, -3.2), (-0.0, -1.0, 7.55e-08, -2.265e-07), (-0.0, -0.0, -0.0, 1.0)))
ob_grabpoint.location = (3.3, 0.0, 3.0)
ob_grabpoint.rotation_euler = (-0.0, 1.571, 0.0)
ob_grabpoint.empty_display_type = 'SINGLE_ARROW'
ob_eyel.parent = ob_armature
ob_eyel.location = (0.0, 0.0, 4.0)
ob_eyel.visible_shadow = False
_vg = ob_eyel.vertex_groups.new(name='Base')
_vg = ob_eyel.vertex_groups.new(name='Body')
_vg = ob_eyel.vertex_groups.new(name='Head')
for _i, _w in zip([0, 1, 2, 3, 4, 5, 6, 7, 8, 9, 10, 11], [1.0, 1.0, 1.0, 0.9999, 1.0, 0.9999, 0.9997, 1.0, 1.0, 0.9976, 1.0, 0.9998]): _vg.add([_i], _w, 'REPLACE')
_vg = ob_eyel.vertex_groups.new(name='Arm')
_vg = ob_eyel.vertex_groups.new(name='Forearm')
_vg = ob_eyel.vertex_groups.new(name='LeftFinger')
_vg = ob_eyel.vertex_groups.new(name='RightFinger')
for _i, _w in zip([0, 1, 2, 3, 4, 5, 6, 7, 8, 9, 10, 11], [1.334e-06, 0.000102, 1.579e-05, 0.0002762, 0.0, 0.002592, 0.0, 0.0103, 5.314e-07, 0.003749, 1.229e-07, 0.004054]): _vg.add([_i], _w, 'REPLACE')
_m = ob_eyel.modifiers.new('Armature', 'ARMATURE')
_m.object = ob_armature
ob_eyer.parent = ob_armature
ob_eyer.location = (0.0, 0.0, 4.0)
ob_eyer.visible_shadow = False
_vg = ob_eyer.vertex_groups.new(name='Base')
_vg = ob_eyer.vertex_groups.new(name='Body')
_vg = ob_eyer.vertex_groups.new(name='Head')
for _i, _w in zip([0, 1, 2, 3, 4, 5, 6, 7, 8, 9, 10, 11], [1.0, 1.0, 0.9968, 1.0, 0.9993, 1.0, 0.997, 1.0, 0.9994, 1.0, 0.9996, 0.9982]): _vg.add([_i], _w, 'REPLACE')
_vg = ob_eyer.vertex_groups.new(name='Arm')
_vg = ob_eyer.vertex_groups.new(name='Forearm')
_vg = ob_eyer.vertex_groups.new(name='LeftFinger')
_vg = ob_eyer.vertex_groups.new(name='RightFinger')
for _i, _w in zip([0, 1, 2, 3, 4, 5, 6, 7, 8, 9, 10, 11], [0.0003884, 2.018e-07, 0.002844, 0.001518, 0.0, 0.001079, 0.0, 0.0005865, 3.147e-06, 2.193e-07, 8.601e-06, 9.758e-18]): _vg.add([_i], _w, 'REPLACE')
_m = ob_eyer.modifiers.new('Armature', 'ARMATURE')
_m.object = ob_armature

# ---- collection membership
scene.collection.objects.link(ob_body)
scene.collection.objects.link(ob_treadconnector)
scene.collection.objects.link(ob_arm)
scene.collection.objects.link(ob_forearm)
scene.collection.objects.link(ob_hand1)
scene.collection.objects.link(ob_hand2)
scene.collection.objects.link(ob_head)
scene.collection.objects.link(ob_antennaball)
scene.collection.objects.link(ob_treadr)
scene.collection.objects.link(ob_treadwheelrb)
scene.collection.objects.link(ob_treadwheelrf)
scene.collection.objects.link(ob_treadwheelrm)
scene.collection.objects.link(ob_treadl)
scene.collection.objects.link(ob_treadwheellb)
scene.collection.objects.link(ob_treadwheellf)
scene.collection.objects.link(ob_treadwheellm)
scene.collection.objects.link(ob_armature)
scene.collection.objects.link(ob_grabpoint)
scene.collection.objects.link(ob_eyel)
scene.collection.objects.link(ob_eyer)

# ---- scene / render settings (as saved in the file)
scene.frame_start = 0; scene.frame_end = 240; scene.frame_set(0)
scene.render.engine = 'BLENDER_EEVEE_NEXT'
scene.cycles.use_denoising = False
scene.cycles.samples = 128
scene.cycles.sampling_pattern = 'TABULATED_SOBOL'
scene.cycles.use_adaptive_sampling = False
scene.cycles.use_light_tree = False
scene.view_settings.view_transform = 'Filmic'
bpy.context.view_layer.update()

# ---- added for rendering (the .blend has no active camera and no usable light): camera, sun
cam_auto = bpy.data.cameras.new('AutoCamera')
cam_auto.lens = 50.0
cam_auto.sensor_width = 36.0
cam_auto.clip_end = 1000.0
ob_auto_camera = bpy.data.objects.new('AutoCamera', cam_auto)
scene.collection.objects.link(ob_auto_camera)
ob_auto_camera.location = (1.84204, -1.93271, 1.89393)
ob_auto_camera.rotation_euler = (1.09748, -7.21219e-08, 0.694738)
scene.camera = ob_auto_camera
light_auto_sun = bpy.data.lights.new('AutoSun', 'SUN')
light_auto_sun.energy = 3.0
light_auto_sun.angle = 0.0523599
ob_auto_sun = bpy.data.objects.new('AutoSun', light_auto_sun)
scene.collection.objects.link(ob_auto_sun)
ob_auto_sun.rotation_euler = (0.872665, 0.174533, 0.523599)
bpy.context.view_layer.update()
